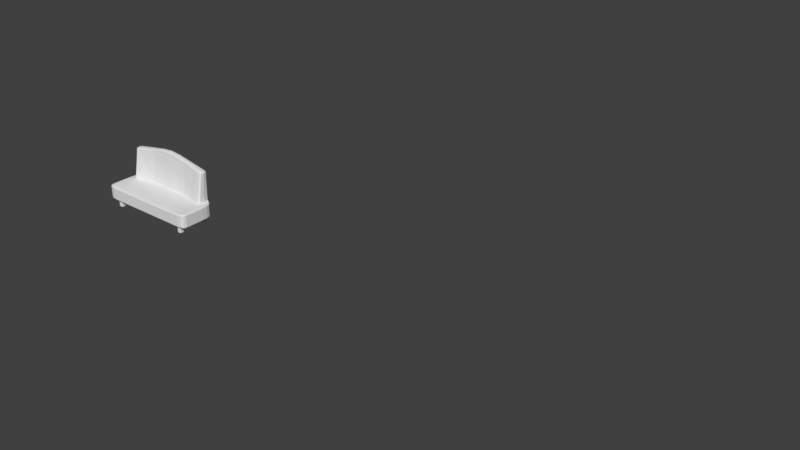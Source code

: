 # Source: Sofa.blend  (saved by Blender 2.79.0; exported with 4.5.12 LTS)
import bpy
from mathutils import Matrix  # noqa: F401  (used for matrix-valued properties, if any)

bpy.ops.wm.read_factory_settings(use_empty=True)
scene = bpy.context.scene
scene.name = 'Scene'

# ---- collections
col_collection_1 = bpy.data.collections.new('Collection 1'); scene.collection.children.link(col_collection_1)
col_collection_1.hide_render = True
col_collection_1.hide_viewport = True
col_collection_2 = bpy.data.collections.new('Collection 2'); scene.collection.children.link(col_collection_2)

# ---- materials (node trees are filled in below, after node groups)
mat_sofa_material = bpy.data.materials.new('Sofa_Material')
mat_sofa_material.alpha_threshold = 0.0
mat_sofa_material.roughness = 0.5

# ---- material node trees
mat_sofa_material.use_nodes = True; mat_sofa_material.node_tree.nodes.clear()
_N = mat_sofa_material.node_tree.nodes; _L = mat_sofa_material.node_tree.links
n0 = _N.new('ShaderNodeOutputMaterial'); n0.name = 'Material Output'; n0.location = (300, 300)
n1 = _N.new('ShaderNodeBsdfDiffuse'); n1.name = 'Diffuse BSDF'; n1.location = (10, 300)
_L.new(n1.outputs[0], n0.inputs[0])
n0.is_active_output = True

# ---- world
world_world = bpy.data.worlds.new('World'); scene.world = world_world
world_world.color = (0.05088, 0.05088, 0.05088)
world_world.use_sun_shadow = False
world_world.sun_shadow_jitter_overblur = 0.0
world_world.cycles.sampling_method = 'MANUAL'

# ---- meshes
me_cube_003 = bpy.data.meshes.new('Cube.003')
me_cube_003.from_pydata([(1.954, -0.7959, 0.2962), (1.954, 0.7959, -0.2962), (1.954, -0.7959, -0.2962), (1.954, 0.7959, 0.2962), (2.222, -0.7375, -0.2962), (2.222, -0.7375, 0.2962), (2.176, 0.6111, -0.2962), (2.176, 0.6111, 0.2962), (1.954, 0.2767, -0.2962), (2.223, 0.2767, -0.2962), (2.223, 0.2767, 0.2962), (1.954, 0.2767, 0.2962), (1.954, 0.7959, 1.567), (1.954, 0.4913, 1.567), (1.954, 0.7959, 0.3488), (1.954, 0.2767, 0.3488), (1.793, -0.7959, -0.2962), (1.793, 0.7959, -0.2962), (1.793, 0.7959, 0.2962), (1.793, -0.7959, 0.2526), (1.793, 0.2767, 0.2962), (1.793, 0.2767, -0.2962), (1.793, 0.7959, 1.596), (1.793, 0.4913, 1.596), (1.793, 0.2767, 0.35), (1.793, 0.7959, 0.35), (1.954, 0.7959, 1.445), (1.954, 0.4913, 1.445), (1.793, 0.4913, 1.472), (1.793, 0.7959, 1.472), (0.8966, 0.7959, -0.2962), (0.8966, -0.7959, 0.2526), (0.8966, 0.2767, -0.2962), (0.8966, 0.4973, 0.3568), (0.8966, -0.7959, -0.2962), (0.8966, 0.7959, 0.2962), (0.8966, 0.4973, 0.2962), (0.8966, 0.7959, 1.76), (0.8966, 0.592, 1.76), (0.8966, 0.7959, 0.3568), (0.8966, 0.592, 1.62), (0.8966, 0.7959, 1.62), (1.954, 0.7959, -0.1776), (1.954, -0.7959, -0.1776), (2.176, 0.6111, -0.1776), (2.222, -0.7375, -0.1776), (2.223, 0.2767, -0.1776), (1.793, -0.7959, -0.1776), (1.793, 0.7959, -0.1776), (0.8966, 0.7959, -0.1776), (0.8966, -0.7959, -0.1776), (1.954, 0.7959, 0.2046), (1.954, -0.7959, 0.2046), (2.176, 0.6111, 0.2046), (2.222, -0.7375, 0.2046), (2.223, 0.2767, 0.2046), (1.793, -0.7959, 0.2046), (1.793, 0.7959, 0.2046), (0.8966, 0.7959, 0.2046), (0.8966, -0.7959, 0.2046), (1.954, -0.5549, -0.2962), (2.222, -0.5097, 0.2962), (1.954, -0.5549, 0.2962), (2.222, -0.5097, -0.2962), (1.793, -0.5549, 0.2962), (1.793, -0.5549, -0.2962), (0.8966, -0.5549, -0.2962), (0.8966, -0.5053, 0.2962), (2.222, -0.5097, -0.1776), (2.222, -0.5097, 0.2046), (-1.954, -0.7959, 0.2962), (-1.954, 0.7959, -0.2962), (-1.954, -0.7959, -0.2962), (-1.954, 0.7959, 0.2962), (-2.222, -0.7375, -0.2962), (-2.222, -0.7375, 0.2962), (-2.176, 0.6111, -0.2962), (-2.176, 0.6111, 0.2962), (0.0, 0.7959, -0.2962), (0.0, 0.7959, 0.2962), (0.0, -0.7959, -0.2962), (0.0, -0.7959, 0.2526), (-1.954, 0.2767, -0.2962), (-2.223, 0.2767, -0.2962), (-2.223, 0.2767, 0.2962), (-1.954, 0.2767, 0.2962), (0.0, 0.4817, 0.2962), (0.0, 0.2767, -0.2962), (0.0, 0.7959, 1.923), (-1.954, 0.7959, 1.567), (-1.954, 0.4913, 1.567), (0.0, 0.5763, 1.923), (0.0, 0.7959, 0.3636), (-1.954, 0.7959, 0.3488), (0.0, 0.4817, 0.3636), (-1.954, 0.2767, 0.3488), (-1.793, -0.7959, -0.2962), (-1.793, 0.7959, -0.2962), (-1.793, 0.7959, 0.2962), (-1.793, -0.7959, 0.2526), (-1.793, 0.2767, 0.2962), (-1.793, 0.2767, -0.2962), (-1.793, 0.7959, 1.596), (-1.793, 0.4913, 1.596), (-1.793, 0.2767, 0.35), (-1.793, 0.7959, 0.35), (0.0, 0.7959, 1.768), (0.0, 0.5763, 1.768), (-1.954, 0.7959, 1.445), (-1.954, 0.4913, 1.445), (-1.793, 0.4913, 1.472), (-1.793, 0.7959, 1.472), (-0.8966, 0.7959, -0.2962), (-0.8966, -0.7959, 0.2526), (-0.8966, 0.2767, -0.2962), (-0.8966, 0.4973, 0.3568), (-0.8966, -0.7959, -0.2962), (-0.8966, 0.7959, 0.2962), (-0.8966, 0.4973, 0.2962), (-0.8966, 0.7959, 1.76), (-0.8966, 0.592, 1.76), (-0.8966, 0.7959, 0.3568), (-0.8966, 0.592, 1.62), (-0.8966, 0.7959, 1.62), (-1.954, 0.7959, -0.1776), (-1.954, -0.7959, -0.1776), (-2.176, 0.6111, -0.1776), (-2.222, -0.7375, -0.1776), (0.0, -0.7959, -0.1776), (0.0, 0.7959, -0.1776), (-2.223, 0.2767, -0.1776), (-1.793, -0.7959, -0.1776), (-1.793, 0.7959, -0.1776), (-0.8966, 0.7959, -0.1776), (-0.8966, -0.7959, -0.1776), (-1.954, 0.7959, 0.2046), (-1.954, -0.7959, 0.2046), (-2.176, 0.6111, 0.2046), (-2.222, -0.7375, 0.2046), (0.0, -0.7959, 0.2046), (0.0, 0.7959, 0.2046), (-2.223, 0.2767, 0.2046), (-1.793, -0.7959, 0.2046), (-1.793, 0.7959, 0.2046), (-0.8966, 0.7959, 0.2046), (-0.8966, -0.7959, 0.2046), (-1.954, -0.5549, -0.2962), (-2.222, -0.5097, 0.2962), (-1.954, -0.5549, 0.2962), (0.0, -0.5088, 0.2962), (0.0, -0.5549, -0.2962), (-2.222, -0.5097, -0.2962), (-1.793, -0.5549, 0.2962), (-1.793, -0.5549, -0.2962), (-0.8966, -0.5549, -0.2962), (-0.8966, -0.5053, 0.2962), (-2.222, -0.5097, -0.1776), (-2.222, -0.5097, 0.2046)], [], [(57, 18, 3, 51), (51, 3, 7, 53), (69, 61, 5, 54), (65, 60, 2, 16), (60, 63, 4, 2), (61, 62, 0, 5), (67, 149, 81, 31), (41, 106, 88, 37), (59, 31, 81, 139), (54, 5, 0, 52), (7, 3, 11, 10), (1, 6, 9, 8), (17, 1, 8, 21), (53, 7, 10, 55), (37, 88, 91, 38), (27, 26, 12, 13), (28, 27, 13, 23), (20, 11, 15, 24), (11, 3, 14, 15), (35, 79, 92, 39), (3, 18, 25, 14), (36, 20, 24, 33), (40, 28, 23, 38), (12, 22, 23, 13), (30, 17, 21, 32), (52, 0, 19, 56), (26, 29, 22, 12), (62, 64, 19, 0), (66, 65, 16, 34), (58, 35, 18, 57), (14, 25, 29, 26), (33, 24, 28, 40), (24, 15, 27, 28), (15, 14, 26, 27), (39, 92, 106, 41), (25, 39, 41, 29), (94, 33, 40, 107), (140, 79, 35, 58), (150, 66, 34, 80), (78, 30, 32, 87), (107, 40, 38, 91), (86, 36, 33, 94), (18, 35, 39, 25), (22, 37, 38, 23), (56, 19, 31, 59), (29, 41, 37, 22), (64, 67, 31, 19), (16, 47, 50, 34), (78, 129, 49, 30), (30, 49, 48, 17), (2, 43, 47, 16), (6, 44, 46, 9), (4, 45, 43, 2), (34, 50, 128, 80), (63, 68, 45, 4), (1, 42, 44, 6), (17, 48, 42, 1), (47, 56, 59, 50), (129, 140, 58, 49), (49, 58, 57, 48), (43, 52, 56, 47), (44, 53, 55, 46), (45, 54, 52, 43), (50, 59, 139, 128), (68, 69, 54, 45), (42, 51, 53, 44), (48, 57, 51, 42), (46, 55, 69, 68), (9, 46, 68, 63), (20, 36, 67, 64), (87, 32, 66, 150), (32, 21, 65, 66), (11, 20, 64, 62), (36, 86, 149, 67), (10, 11, 62, 61), (8, 9, 63, 60), (21, 8, 60, 65), (55, 10, 61, 69), (143, 135, 73, 98), (135, 137, 77, 73), (157, 138, 75, 147), (153, 96, 72, 146), (146, 72, 74, 151), (147, 75, 70, 148), (155, 113, 81, 149), (123, 119, 88, 106), (145, 139, 81, 113), (138, 136, 70, 75), (77, 84, 85, 73), (71, 82, 83, 76), (97, 101, 82, 71), (137, 141, 84, 77), (119, 120, 91, 88), (109, 90, 89, 108), (110, 103, 90, 109), (100, 104, 95, 85), (85, 95, 93, 73), (117, 121, 92, 79), (73, 93, 105, 98), (118, 115, 104, 100), (122, 120, 103, 110), (89, 90, 103, 102), (112, 114, 101, 97), (136, 142, 99, 70), (108, 89, 102, 111), (148, 70, 99, 152), (154, 116, 96, 153), (144, 143, 98, 117), (93, 108, 111, 105), (115, 122, 110, 104), (104, 110, 109, 95), (95, 109, 108, 93), (121, 123, 106, 92), (105, 111, 123, 121), (94, 107, 122, 115), (140, 144, 117, 79), (150, 80, 116, 154), (78, 87, 114, 112), (107, 91, 120, 122), (86, 94, 115, 118), (98, 105, 121, 117), (102, 103, 120, 119), (142, 145, 113, 99), (111, 102, 119, 123), (152, 99, 113, 155), (96, 116, 134, 131), (78, 112, 133, 129), (112, 97, 132, 133), (72, 96, 131, 125), (76, 83, 130, 126), (74, 72, 125, 127), (116, 80, 128, 134), (151, 74, 127, 156), (71, 76, 126, 124), (97, 71, 124, 132), (131, 134, 145, 142), (129, 133, 144, 140), (133, 132, 143, 144), (125, 131, 142, 136), (126, 130, 141, 137), (127, 125, 136, 138), (134, 128, 139, 145), (156, 127, 138, 157), (124, 126, 137, 135), (132, 124, 135, 143), (130, 156, 157, 141), (83, 151, 156, 130), (100, 152, 155, 118), (87, 150, 154, 114), (114, 154, 153, 101), (85, 148, 152, 100), (118, 155, 149, 86), (84, 147, 148, 85), (82, 146, 151, 83), (101, 153, 146, 82), (141, 157, 147, 84)])
me_cube_003.use_remesh_preserve_volume = False
me_cube_003.use_remesh_preserve_attributes = False
me_cube_003.use_mirror_vertex_groups = False
me_cube_003.update()
me_cube_002 = bpy.data.meshes.new('Cube.002')
me_cube_002.from_pydata([(19.48, 5.529, -0.5806), (19.12, 5.889, -0.5806), (19.3, 5.577, -0.5806), (19.17, 5.709, -0.5806), (19.12, 5.889, -0.2142), (19.48, 5.529, -0.2142), (19.17, 5.709, -0.2142), (19.3, 5.577, -0.2142), (19.12, 7.169, -0.5806), (19.48, 7.529, -0.5806), (19.17, 7.349, -0.5806), (19.3, 7.481, -0.5806), (19.48, 7.529, -0.2142), (19.12, 7.169, -0.2142), (19.3, 7.481, -0.2142), (19.17, 7.349, -0.2142), (21.12, 5.889, -0.5806), (20.76, 5.529, -0.5806), (21.08, 5.709, -0.5806), (20.94, 5.577, -0.5806), (20.76, 5.529, -0.2142), (21.12, 5.889, -0.2142), (20.94, 5.577, -0.2142), (21.08, 5.709, -0.2142), (20.76, 7.529, -0.5806), (21.12, 7.169, -0.5806), (20.94, 7.481, -0.5806), (21.08, 7.349, -0.5806), (21.12, 7.169, -0.2142), (20.76, 7.529, -0.2142), (21.08, 7.349, -0.2142), (20.94, 7.481, -0.2142)], [], [(17, 20, 5, 0), (25, 28, 21, 16), (28, 30, 31, 29, 12, 14, 15, 13, 4, 6, 7, 5, 20, 22, 23, 21), (1, 4, 13, 8), (9, 12, 29, 24), (0, 5, 7, 2), (2, 7, 6, 3), (3, 6, 4, 1), (12, 9, 11, 14), (14, 11, 10, 15), (15, 10, 8, 13), (28, 25, 27, 30), (30, 27, 26, 31), (31, 26, 24, 29), (20, 17, 19, 22), (22, 19, 18, 23), (23, 18, 16, 21), (8, 10, 11, 9, 24, 26, 27, 25, 16, 18, 19, 17, 0, 2, 3, 1)])
me_cube_002.use_remesh_preserve_volume = False
me_cube_002.use_remesh_preserve_attributes = False
me_cube_002.use_mirror_vertex_groups = False
me_cube_002.update()
me_cube = bpy.data.meshes.new('Cube')
me_cube.from_pydata([(1.874, 0.7959, 0.2504), (2.065, 0.7035, 0.2504), (2.222, -0.6236, 0.2504), (1.874, -0.6754, -0.2962), (2.088, -0.6495, -0.2962), (2.088, -0.6495, 0.2962), (0.4483, -0.6515, 0.2744), (0.4483, 0.7959, 1.767), (0.4483, -0.7959, 0.2286), (2.088, -0.7667, 0.2504), (2.077, 0.4901, 0.2962), (2.077, 0.4901, -0.2962), (1.874, 0.5363, -0.2962), (2.199, 0.4439, 0.2504), (0.4483, 0.69, 1.841), (1.954, 0.6436, 1.506), (1.874, 0.4913, 1.52), (1.874, 0.2767, 0.3228), (1.954, 0.5363, 0.3225), (0.4483, 0.7959, 0.3282), (1.874, 0.7959, 0.3228), (1.345, 0.387, 0.3248), (1.345, 0.5417, 1.612), (1.874, 0.6436, 1.582), (1.345, 0.5363, -0.2962), (1.874, -0.7959, 0.2395), (1.874, 0.7959, 1.52), (1.874, -0.6754, 0.2853), (1.345, -0.6754, -0.2962), (1.345, 0.7959, 0.2504), (1.874, 0.7959, 0.904), (1.345, 0.4643, 0.9496), (1.874, 0.384, 0.904), (1.954, 0.5899, 0.8971), (0.4483, 0.7959, 1.027), (1.345, 0.7959, 0.9496), (0.4483, 0.5368, 1.027), (0.4483, 0.7959, 0.2504), (0.4483, -0.6754, -0.2962), (0.4483, 0.5363, -0.2962), (0.4483, 0.5842, 1.767), (0.4483, 0.4895, 0.3282), (1.345, 0.7959, 0.3248), (1.345, 0.6688, 1.678), (1.345, -0.7959, 0.2286), (1.345, 0.7959, 1.612), (1.345, -0.663, 0.2744), (1.345, -0.7959, -0.2369), (0.4483, 0.7959, -0.2369), (1.345, 0.7959, -0.2369), (1.874, -0.7959, -0.2369), (2.199, 0.4439, -0.2369), (2.088, -0.7667, -0.2369), (0.4483, -0.7959, -0.2369), (2.222, -0.6236, -0.2369), (2.065, 0.7035, -0.2369), (1.874, 0.7959, -0.2369), (1.345, -0.7959, 0.01352), (0.4483, 0.7959, 0.01352), (1.345, 0.7959, 0.01352), (1.874, -0.7959, 0.01352), (2.199, 0.4439, 0.01352), (2.088, -0.7667, 0.01352), (0.4483, -0.7959, 0.01352), (2.222, -0.6236, 0.01352), (2.065, 0.7035, 0.01352), (1.874, 0.7959, 0.01352), (2.222, -0.1165, 0.01352), (2.222, -0.1165, -0.2369), (1.345, -0.07156, 0.2962), (0.4483, -0.1391, -0.2962), (1.345, -0.1391, -0.2962), (1.874, -0.1391, 0.2962), (0.4483, -0.008795, 0.2962), (2.088, -0.1278, 0.2962), (2.088, -0.1278, -0.2962), (1.874, -0.1391, -0.2962), (2.222, -0.1165, 0.2504), (-1.874, 0.7959, 0.2504), (-2.065, 0.7035, 0.2504), (-2.222, -0.6236, 0.2504), (-1.874, -0.6754, -0.2962), (-2.088, -0.6495, -0.2962), (-2.088, -0.6495, 0.2962), (-0.4483, -0.6515, 0.2744), (-0.4483, 0.7959, 1.767), (-0.4483, -0.7959, 0.2286), (-2.088, -0.7667, 0.2504), (-2.077, 0.4901, 0.2962), (-2.077, 0.4901, -0.2962), (-1.874, 0.5363, -0.2962), (-2.199, 0.4439, 0.2504), (-0.4483, 0.69, 1.841), (-1.954, 0.6436, 1.506), (-1.874, 0.4913, 1.52), (-1.874, 0.2767, 0.3228), (-1.954, 0.5363, 0.3225), (-0.4483, 0.7959, 0.3282), (-1.874, 0.7959, 0.3228), (-1.345, 0.387, 0.3248), (-1.345, 0.5417, 1.612), (-1.874, 0.6436, 1.582), (-1.345, 0.5363, -0.2962), (-1.874, -0.7959, 0.2395), (-1.874, 0.7959, 1.52), (-1.874, -0.6754, 0.2853), (-1.345, -0.6754, -0.2962), (-1.345, 0.7959, 0.2504), (-1.874, 0.7959, 0.904), (-1.345, 0.4643, 0.9496), (-1.874, 0.384, 0.904), (-1.954, 0.5899, 0.8971), (-0.4483, 0.7959, 1.027), (-1.345, 0.7959, 0.9496), (-0.4483, 0.5368, 1.027), (-0.4483, 0.7959, 0.2504), (-0.4483, -0.6754, -0.2962), (-0.4483, 0.5363, -0.2962), (-0.4483, 0.5842, 1.767), (-0.4483, 0.4895, 0.3282), (-1.345, 0.7959, 0.3248), (-1.345, 0.6688, 1.678), (-1.345, -0.7959, 0.2286), (-1.345, 0.7959, 1.612), (-1.345, -0.663, 0.2744), (-1.345, -0.7959, -0.2369), (-0.4483, 0.7959, -0.2369), (-1.345, 0.7959, -0.2369), (-1.874, -0.7959, -0.2369), (-2.199, 0.4439, -0.2369), (-2.088, -0.7667, -0.2369), (-0.4483, -0.7959, -0.2369), (-2.222, -0.6236, -0.2369), (-2.065, 0.7035, -0.2369), (-1.874, 0.7959, -0.2369), (-1.345, -0.7959, 0.01352), (-0.4483, 0.7959, 0.01352), (-1.345, 0.7959, 0.01352), (-1.874, -0.7959, 0.01352), (-2.199, 0.4439, 0.01352), (-2.088, -0.7667, 0.01352), (-0.4483, -0.7959, 0.01352), (-2.222, -0.6236, 0.01352), (-2.065, 0.7035, 0.01352), (-1.874, 0.7959, 0.01352), (-2.222, -0.1165, 0.01352), (-2.222, -0.1165, -0.2369), (-1.345, -0.07156, 0.2962), (-0.4483, -0.1391, -0.2962), (-1.345, -0.1391, -0.2962), (-1.874, -0.1391, 0.2962), (-0.4483, -0.008795, 0.2962), (-2.088, -0.1278, 0.2962), (-2.088, -0.1278, -0.2962), (-1.874, -0.1391, -0.2962), (-2.222, -0.1165, 0.2504), (1.962, 0.7728, -0.2369), (1.967, -0.6689, -0.2962), (1.967, -0.7886, -0.2369), (2.068, 0.6501, -0.2814), (1.874, -0.7657, -0.2814), (2.068, 0.6501, 0.2847), (2.154, 0.5924, -0.2369), (2.168, 0.4554, -0.2814), (2.188, -0.6301, 0.2847), (2.188, -0.7163, -0.2369), (2.088, -0.7374, -0.2814), (2.088, -0.7374, 0.2847), (0.4483, 0.731, -0.2814), (1.874, 0.7959, 0.2914), (1.967, -0.6689, 0.2935), (0.4483, -0.7598, 0.2521), (0.0, -0.6519, 0.2744), (0.0, -0.6754, -0.2962), (0.0, -0.7959, -0.2369), (0.0, 0.7959, -0.2369), (1.965, 0.5247, -0.2962), (2.189, -0.1193, -0.2814), (2.168, 0.4554, 0.2847), (1.985, 0.5247, 0.3028), (0.0, 0.5363, -0.2962), (1.874, 0.1727, 0.3029), (2.085, 0.2289, 0.2962), (2.085, 0.2289, -0.2962), (0.4483, 0.2376, -0.2962), (2.217, 0.2202, -0.2369), (1.874, 0.7578, 1.566), (1.934, 0.6436, 1.555), (0.0, 0.6881, 1.882), (1.874, 0.5294, 1.566), (0.0, 0.7959, 1.806), (1.934, 0.731, 0.3226), (0.0, 0.5803, 1.806), (1.934, 0.3416, 0.3226), (0.0, 0.7959, 0.329), (1.934, 0.7444, 0.8988), (0.0, 0.4856, 0.329), (1.934, 0.4355, 0.8988), (0.4483, 0.5013, 0.5189), (1.954, 0.5497, 0.4793), (1.874, 0.7959, 0.4814), (1.345, -0.7657, -0.2814), (1.874, 0.731, -0.2814), (1.345, 0.7959, 0.2919), (1.874, -0.7657, 0.2684), (1.345, 0.2724, 0.3034), (1.874, 0.2376, -0.2962), (1.345, 0.7641, 1.661), (1.345, 0.5734, 1.661), (1.874, 0.3035, 0.4814), (1.345, 0.7959, 0.4953), (1.701, 0.7959, 0.3235), (1.701, 0.3043, 0.3235), (1.701, 0.5039, 1.55), (1.701, 0.6499, 1.613), (1.701, 0.5363, -0.2962), (1.701, -0.7959, -0.2369), (1.701, 0.7959, 1.55), (1.701, -0.6723, 0.2771), (1.701, -0.6754, -0.2962), (1.701, 0.7959, -0.2369), (0.0, 0.7959, 1.046), (0.0, 0.5329, 1.046), (1.934, 0.7578, 1.51), (1.934, 0.5294, 1.51), (1.701, 0.4041, 0.9189), (1.701, 0.7959, 0.9189), (1.874, 0.7959, 1.335), (0.4483, 0.5723, 1.545), (1.874, 0.4645, 1.335), (1.954, 0.6302, 1.324), (1.345, 0.7959, 1.413), (1.345, 0.731, -0.2814), (1.345, -0.7626, 0.2521), (1.345, 0.2376, -0.2962), (1.345, 0.4063, 0.4953), (0.4483, -0.7657, -0.2814), (0.4483, 0.7959, 0.2927), (0.4483, 0.3649, 0.3042), (0.4483, 0.7694, 1.823), (0.4483, 0.6106, 1.823), (0.4483, 0.7959, 0.5189), (1.345, 0.5223, 1.413), (0.4483, 0.7959, 1.545), (0.8966, 0.7959, 0.9883), (0.8966, 0.5226, 0.9883), (0.8966, 0.7959, -0.2369), (0.8966, -0.6754, -0.2962), (0.8966, 0.5363, -0.2962), (0.8966, 0.5775, 1.69), (0.8966, 0.4678, 0.3265), (0.8966, 0.7959, 0.3265), (0.8966, 0.6867, 1.76), (0.8966, -0.7959, -0.2369), (0.8966, 0.7959, 1.69), (0.8966, -0.6539, 0.2744), (1.962, 0.7728, 0.01352), (1.967, -0.7886, 0.01352), (2.154, 0.5924, 0.01352), (2.188, -0.7163, 0.01352), (0.0, -0.7959, 0.01352), (0.0, 0.7959, 0.01352), (2.217, 0.2202, 0.01352), (1.701, -0.7959, 0.01352), (1.701, 0.7959, 0.01352), (0.8966, 0.7959, 0.01352), (0.8966, -0.7959, 0.01352), (1.345, -0.7959, -0.1446), (0.4483, 0.7959, -0.1446), (1.345, 0.7959, -0.1446), (1.874, -0.7959, -0.1446), (2.199, 0.4439, -0.1446), (2.088, -0.7667, -0.1446), (0.4483, -0.7959, -0.1446), (2.222, -0.6236, -0.1446), (2.065, 0.7035, -0.1446), (1.874, 0.7959, -0.1446), (1.962, 0.7728, 0.2504), (1.967, -0.7886, 0.2477), (2.154, 0.5924, 0.2504), (2.188, -0.7163, 0.2504), (0.0, -0.7959, 0.2286), (0.0, 0.7959, 0.2504), (2.217, 0.2202, 0.2504), (1.701, -0.7959, 0.2313), (1.701, 0.7959, 0.2504), (0.8966, 0.7959, 0.2504), (0.8966, -0.7959, 0.2286), (1.345, -0.7959, 0.1628), (0.4483, 0.7959, 0.1683), (1.345, 0.7959, 0.1683), (1.874, -0.7959, 0.1656), (2.199, 0.4439, 0.1683), (2.088, -0.7667, 0.1683), (0.4483, -0.7959, 0.1628), (2.222, -0.6236, 0.1683), (2.065, 0.7035, 0.1683), (1.874, 0.7959, 0.1683), (1.967, -0.1363, -0.2962), (2.189, -0.1193, 0.2847), (1.967, -0.1363, 0.2962), (0.0, -0.01119, 0.2962), (0.0, -0.1391, -0.2962), (2.188, -0.6301, -0.2814), (1.701, -0.1222, 0.2962), (1.701, -0.1391, -0.2962), (0.8966, -0.1391, -0.2962), (0.8966, -0.02209, 0.2962), (2.222, -0.1165, -0.1446), (2.222, -0.1165, 0.1683), (2.222, -0.4399, 0.01352), (2.222, -0.4399, -0.2369), (1.345, -0.4487, 0.2908), (0.4483, -0.4811, -0.2962), (1.345, -0.4811, -0.2962), (1.874, -0.4811, 0.2935), (0.4483, -0.4186, 0.2908), (2.088, -0.4605, 0.2962), (2.088, -0.4605, -0.2962), (1.874, -0.4811, -0.2962), (2.222, -0.4399, 0.2504), (-1.962, 0.7728, -0.2369), (-1.967, -0.6689, -0.2962), (-1.967, -0.7886, -0.2369), (-2.068, 0.6501, -0.2814), (-1.874, -0.7657, -0.2814), (-2.068, 0.6501, 0.2847), (-2.154, 0.5924, -0.2369), (-2.168, 0.4554, -0.2814), (-2.188, -0.6301, 0.2847), (-2.188, -0.7163, -0.2369), (-2.088, -0.7374, -0.2814), (-2.088, -0.7374, 0.2847), (-0.4483, 0.731, -0.2814), (-1.874, 0.7959, 0.2914), (-1.967, -0.6689, 0.2935), (-0.4483, -0.7598, 0.2521), (-1.965, 0.5247, -0.2962), (-2.189, -0.1193, -0.2814), (-2.168, 0.4554, 0.2847), (-1.985, 0.5247, 0.3028), (-1.874, 0.1727, 0.3029), (-2.085, 0.2289, 0.2962), (-2.085, 0.2289, -0.2962), (-0.4483, 0.2376, -0.2962), (-2.217, 0.2202, -0.2369), (-1.874, 0.7578, 1.566), (-1.934, 0.6436, 1.555), (-1.874, 0.5294, 1.566), (-1.934, 0.731, 0.3226), (-1.934, 0.3416, 0.3226), (-1.934, 0.7444, 0.8988), (-1.934, 0.4355, 0.8988), (-0.4483, 0.5013, 0.5189), (-1.954, 0.5497, 0.4793), (-1.874, 0.7959, 0.4814), (-1.345, -0.7657, -0.2814), (-1.874, 0.731, -0.2814), (-1.345, 0.7959, 0.2919), (-1.874, -0.7657, 0.2684), (-1.345, 0.2724, 0.3034), (-1.874, 0.2376, -0.2962), (-1.345, 0.7641, 1.661), (-1.345, 0.5734, 1.661), (-1.874, 0.3035, 0.4814), (-1.345, 0.7959, 0.4953), (-1.701, 0.7959, 0.3235), (-1.701, 0.3043, 0.3235), (-1.701, 0.5039, 1.55), (-1.701, 0.6499, 1.613), (-1.701, 0.5363, -0.2962), (-1.701, -0.7959, -0.2369), (-1.701, 0.7959, 1.55), (-1.701, -0.6723, 0.2771), (-1.701, -0.6754, -0.2962), (-1.701, 0.7959, -0.2369), (-1.934, 0.7578, 1.51), (-1.934, 0.5294, 1.51), (-1.701, 0.4041, 0.9189), (-1.701, 0.7959, 0.9189), (-1.874, 0.7959, 1.335), (-0.4483, 0.5723, 1.545), (-1.874, 0.4645, 1.335), (-1.954, 0.6302, 1.324), (-1.345, 0.7959, 1.413), (-1.345, 0.731, -0.2814), (-1.345, -0.7626, 0.2521), (-1.345, 0.2376, -0.2962), (-1.345, 0.4063, 0.4953), (-0.4483, -0.7657, -0.2814), (-0.4483, 0.7959, 0.2927), (-0.4483, 0.3649, 0.3042), (-0.4483, 0.7694, 1.823), (-0.4483, 0.6106, 1.823), (-0.4483, 0.7959, 0.5189), (-1.345, 0.5223, 1.413), (-0.4483, 0.7959, 1.545), (-0.8966, 0.7959, 0.9883), (-0.8966, 0.5226, 0.9883), (-0.8966, 0.7959, -0.2369), (-0.8966, -0.6754, -0.2962), (-0.8966, 0.5363, -0.2962), (-0.8966, 0.5775, 1.69), (-0.8966, 0.4678, 0.3265), (-0.8966, 0.7959, 0.3265), (-0.8966, 0.6867, 1.76), (-0.8966, -0.7959, -0.2369), (-0.8966, 0.7959, 1.69), (-0.8966, -0.6539, 0.2744), (-1.962, 0.7728, 0.01352), (-1.967, -0.7886, 0.01352), (-2.154, 0.5924, 0.01352), (-2.188, -0.7163, 0.01352), (-2.217, 0.2202, 0.01352), (-1.701, -0.7959, 0.01352), (-1.701, 0.7959, 0.01352), (-0.8966, 0.7959, 0.01352), (-0.8966, -0.7959, 0.01352), (-1.345, -0.7959, -0.1446), (-0.4483, 0.7959, -0.1446), (-1.345, 0.7959, -0.1446), (-1.874, -0.7959, -0.1446), (-2.199, 0.4439, -0.1446), (-2.088, -0.7667, -0.1446), (-0.4483, -0.7959, -0.1446), (-2.222, -0.6236, -0.1446), (-2.065, 0.7035, -0.1446), (-1.874, 0.7959, -0.1446), (-1.962, 0.7728, 0.2504), (-1.967, -0.7886, 0.2477), (-2.154, 0.5924, 0.2504), (-2.188, -0.7163, 0.2504), (-2.217, 0.2202, 0.2504), (-1.701, -0.7959, 0.2313), (-1.701, 0.7959, 0.2504), (-0.8966, 0.7959, 0.2504), (-0.8966, -0.7959, 0.2286), (-1.345, -0.7959, 0.1628), (-0.4483, 0.7959, 0.1683), (-1.345, 0.7959, 0.1683), (-1.874, -0.7959, 0.1656), (-2.199, 0.4439, 0.1683), (-2.088, -0.7667, 0.1683), (-0.4483, -0.7959, 0.1628), (-2.222, -0.6236, 0.1683), (-2.065, 0.7035, 0.1683), (-1.874, 0.7959, 0.1683), (-1.967, -0.1363, -0.2962), (-2.189, -0.1193, 0.2847), (-1.967, -0.1363, 0.2962), (-2.188, -0.6301, -0.2814), (-1.701, -0.1222, 0.2962), (-1.701, -0.1391, -0.2962), (-0.8966, -0.1391, -0.2962), (-0.8966, -0.02209, 0.2962), (-2.222, -0.1165, -0.1446), (-2.222, -0.1165, 0.1683), (-2.222, -0.4399, 0.01352), (-2.222, -0.4399, -0.2369), (-1.345, -0.4487, 0.2908), (-0.4483, -0.4811, -0.2962), (-1.345, -0.4811, -0.2962), (-1.874, -0.4811, 0.2935), (-0.4483, -0.4186, 0.2908), (-2.088, -0.4605, 0.2962), (-2.088, -0.4605, -0.2962), (-1.874, -0.4811, -0.2962), (-2.222, -0.4399, 0.2504), (1.967, -0.7586, 0.2807), (1.962, 0.7108, -0.2814), (1.967, -0.7586, -0.2814), (1.959, 0.7414, 0.2931), (2.162, -0.6995, -0.2698), (2.162, -0.6995, 0.2758), (2.135, 0.5727, -0.2698), (2.135, 0.5727, 0.2758), (1.967, 0.2354, -0.2962), (2.184, 0.2224, -0.2814), (2.184, 0.2224, 0.2847), (1.962, 0.2503, 0.3004), (1.918, 0.7282, 1.546), (1.918, 0.559, 1.546), (1.934, 0.7343, 0.4799), (1.934, 0.365, 0.4799), (1.701, -0.7657, -0.2814), (1.701, 0.731, -0.2814), (1.701, 0.7959, 0.2916), (1.701, -0.765, 0.2562), (1.701, 0.1976, 0.303), (1.701, 0.2376, -0.2962), (1.701, 0.7594, 1.597), (1.701, 0.5404, 1.597), (1.701, 0.3292, 0.486), (1.701, 0.7959, 0.486), (1.934, 0.7544, 1.326), (1.934, 0.5059, 1.326), (1.701, 0.4789, 1.361), (1.701, 0.7959, 1.361), (0.8966, 0.731, -0.2814), (0.8966, -0.7604, 0.2521), (0.8966, 0.2376, -0.2962), (0.8966, 0.4815, 0.5071), (0.8966, -0.7657, -0.2814), (0.8966, 0.7959, 0.2923), (0.8966, 0.3453, 0.3038), (0.8966, 0.7686, 1.742), (0.8966, 0.6048, 1.742), (0.8966, 0.7959, 0.5071), (0.8966, 0.5638, 1.479), (0.8966, 0.7959, 1.479), (1.962, 0.7728, -0.1446), (1.967, -0.7886, -0.1446), (2.154, 0.5924, -0.1446), (2.188, -0.7163, -0.1446), (2.217, 0.2202, -0.1446), (1.701, -0.7959, -0.1446), (1.701, 0.7959, -0.1446), (0.8966, 0.7959, -0.1446), (0.8966, -0.7959, -0.1446), (1.962, 0.7728, 0.1683), (1.967, -0.7886, 0.1676), (2.154, 0.5924, 0.1683), (2.188, -0.7163, 0.1683), (2.217, 0.2202, 0.1683), (1.701, -0.7959, 0.1635), (1.701, 0.7959, 0.1683), (0.8966, 0.7959, 0.1683), (0.8966, -0.7959, 0.1628), (1.967, -0.4759, -0.2962), (2.189, -0.445, 0.2847), (1.967, -0.4759, 0.2955), (2.189, -0.445, -0.2814), (1.701, -0.473, 0.2914), (1.701, -0.4811, -0.2962), (0.8966, -0.4811, -0.2962), (0.8966, -0.425, 0.2908), (2.222, -0.4399, -0.1446), (2.222, -0.4399, 0.1683), (-1.967, -0.7586, 0.2807), (-1.962, 0.7108, -0.2814), (-1.967, -0.7586, -0.2814), (-1.959, 0.7414, 0.2931), (-2.162, -0.6995, -0.2698), (-2.162, -0.6995, 0.2758), (-2.135, 0.5727, -0.2698), (-2.135, 0.5727, 0.2758), (0.0, 0.731, -0.2814), (0.0, 0.7959, 0.293), (0.0, -0.7657, -0.2814), (0.0, -0.7599, 0.2521), (-1.967, 0.2354, -0.2962), (-2.184, 0.2224, -0.2814), (-2.184, 0.2224, 0.2847), (-1.962, 0.2503, 0.3004), (0.0, 0.3614, 0.3044), (0.0, 0.2376, -0.2962), (0.0, 0.7689, 1.863), (-1.918, 0.7282, 1.546), (-1.918, 0.559, 1.546), (0.0, 0.6072, 1.863), (0.0, 0.7959, 0.5248), (-1.934, 0.7343, 0.4799), (0.0, 0.4974, 0.5248), (-1.934, 0.365, 0.4799), (-1.701, -0.7657, -0.2814), (-1.701, 0.731, -0.2814), (-1.701, 0.7959, 0.2916), (-1.701, -0.765, 0.2562), (-1.701, 0.1976, 0.303), (-1.701, 0.2376, -0.2962), (-1.701, 0.7594, 1.597), (-1.701, 0.5404, 1.597), (-1.701, 0.3292, 0.486), (-1.701, 0.7959, 0.486), (0.0, 0.7959, 1.578), (0.0, 0.5684, 1.578), (-1.934, 0.7544, 1.326), (-1.934, 0.5059, 1.326), (-1.701, 0.4789, 1.361), (-1.701, 0.7959, 1.361), (-0.8966, 0.731, -0.2814), (-0.8966, -0.7604, 0.2521), (-0.8966, 0.2376, -0.2962), (-0.8966, 0.4815, 0.5071), (-0.8966, -0.7657, -0.2814), (-0.8966, 0.7959, 0.2923), (-0.8966, 0.3453, 0.3038), (-0.8966, 0.7686, 1.742), (-0.8966, 0.6048, 1.742), (-0.8966, 0.7959, 0.5071), (-0.8966, 0.5638, 1.479), (-0.8966, 0.7959, 1.479), (-1.962, 0.7728, -0.1446), (-1.967, -0.7886, -0.1446), (-2.154, 0.5924, -0.1446), (-2.188, -0.7163, -0.1446), (0.0, -0.7959, -0.1446), (0.0, 0.7959, -0.1446), (-2.217, 0.2202, -0.1446), (-1.701, -0.7959, -0.1446), (-1.701, 0.7959, -0.1446), (-0.8966, 0.7959, -0.1446), (-0.8966, -0.7959, -0.1446), (-1.962, 0.7728, 0.1683), (-1.967, -0.7886, 0.1676), (-2.154, 0.5924, 0.1683), (-2.188, -0.7163, 0.1683), (0.0, -0.7959, 0.1628), (0.0, 0.7959, 0.1683), (-2.217, 0.2202, 0.1683), (-1.701, -0.7959, 0.1635), (-1.701, 0.7959, 0.1683), (-0.8966, 0.7959, 0.1683), (-0.8966, -0.7959, 0.1628), (-1.967, -0.4759, -0.2962), (-2.189, -0.445, 0.2847), (-1.967, -0.4759, 0.2955), (0.0, -0.4198, 0.2908), (0.0, -0.4811, -0.2962), (-2.189, -0.445, -0.2814), (-1.701, -0.473, 0.2914), (-1.701, -0.4811, -0.2962), (-0.8966, -0.4811, -0.2962), (-0.8966, -0.425, 0.2908), (-2.222, -0.4399, -0.1446), (-2.222, -0.4399, 0.1683), (1.725, 0.4894, -0.5806), (1.693, 0.5213, -0.5806), (1.709, 0.4936, -0.5806), (1.697, 0.5053, -0.5806), (1.693, 0.5213, -0.2142), (1.725, 0.4894, -0.2142), (1.697, 0.5053, -0.2142), (1.709, 0.4936, -0.2142), (1.693, 0.6345, -0.5806), (1.725, 0.6664, -0.5806), (1.697, 0.6505, -0.5806), (1.709, 0.6621, -0.5806), (1.725, 0.6664, -0.2142), (1.693, 0.6345, -0.2142), (1.709, 0.6621, -0.2142), (1.697, 0.6505, -0.2142), (1.87, 0.5213, -0.5806), (1.838, 0.4894, -0.5806), (1.866, 0.5053, -0.5806), (1.854, 0.4936, -0.5806), (1.838, 0.4894, -0.2142), (1.87, 0.5213, -0.2142), (1.854, 0.4936, -0.2142), (1.866, 0.5053, -0.2142), (1.838, 0.6664, -0.5806), (1.87, 0.6345, -0.5806), (1.854, 0.6621, -0.5806), (1.866, 0.6505, -0.5806), (1.87, 0.6345, -0.2142), (1.838, 0.6664, -0.2142), (1.866, 0.6505, -0.2142), (1.854, 0.6621, -0.2142), (-1.725, 0.4894, -0.5806), (-1.693, 0.5213, -0.5806), (-1.709, 0.4936, -0.5806), (-1.697, 0.5053, -0.5806), (-1.693, 0.5213, -0.2142), (-1.725, 0.4894, -0.2142), (-1.697, 0.5053, -0.2142), (-1.709, 0.4936, -0.2142), (-1.693, 0.6345, -0.5806), (-1.725, 0.6664, -0.5806), (-1.697, 0.6505, -0.5806), (-1.709, 0.6621, -0.5806), (-1.725, 0.6664, -0.2142), (-1.693, 0.6345, -0.2142), (-1.709, 0.6621, -0.2142), (-1.697, 0.6505, -0.2142), (-1.87, 0.5213, -0.5806), (-1.838, 0.4894, -0.5806), (-1.866, 0.5053, -0.5806), (-1.854, 0.4936, -0.5806), (-1.838, 0.4894, -0.2142), (-1.87, 0.5213, -0.2142), (-1.854, 0.4936, -0.2142), (-1.866, 0.5053, -0.2142), (-1.838, 0.6664, -0.5806), (-1.87, 0.6345, -0.5806), (-1.854, 0.6621, -0.5806), (-1.866, 0.6505, -0.5806), (-1.87, 0.6345, -0.2142), (-1.838, 0.6664, -0.2142), (-1.866, 0.6505, -0.2142), (-1.854, 0.6621, -0.2142), (1.725, -0.4894, -0.5806), (1.693, -0.5213, -0.5806), (1.709, -0.4936, -0.5806), (1.697, -0.5053, -0.5806), (1.693, -0.5213, -0.2142), (1.725, -0.4894, -0.2142), (1.697, -0.5053, -0.2142), (1.709, -0.4936, -0.2142), (1.693, -0.6345, -0.5806), (1.725, -0.6664, -0.5806), (1.697, -0.6505, -0.5806), (1.709, -0.6621, -0.5806), (1.725, -0.6664, -0.2142), (1.693, -0.6345, -0.2142), (1.709, -0.6621, -0.2142), (1.697, -0.6505, -0.2142), (1.87, -0.5213, -0.5806), (1.838, -0.4894, -0.5806), (1.866, -0.5053, -0.5806), (1.854, -0.4936, -0.5806), (1.838, -0.4894, -0.2142), (1.87, -0.5213, -0.2142), (1.854, -0.4936, -0.2142), (1.866, -0.5053, -0.2142), (1.838, -0.6664, -0.5806), (1.87, -0.6345, -0.5806), (1.854, -0.6621, -0.5806), (1.866, -0.6505, -0.5806), (1.87, -0.6345, -0.2142), (1.838, -0.6664, -0.2142), (1.866, -0.6505, -0.2142), (1.854, -0.6621, -0.2142), (-1.725, -0.4894, -0.5806), (-1.693, -0.5213, -0.5806), (-1.709, -0.4936, -0.5806), (-1.697, -0.5053, -0.5806), (-1.693, -0.5213, -0.2142), (-1.725, -0.4894, -0.2142), (-1.697, -0.5053, -0.2142), (-1.709, -0.4936, -0.2142), (-1.693, -0.6345, -0.5806), (-1.725, -0.6664, -0.5806), (-1.697, -0.6505, -0.5806), (-1.709, -0.6621, -0.5806), (-1.725, -0.6664, -0.2142), (-1.693, -0.6345, -0.2142), (-1.709, -0.6621, -0.2142), (-1.697, -0.6505, -0.2142), (-1.87, -0.5213, -0.5806), (-1.838, -0.4894, -0.5806), (-1.866, -0.5053, -0.5806), (-1.854, -0.4936, -0.5806), (-1.838, -0.4894, -0.2142), (-1.87, -0.5213, -0.2142), (-1.854, -0.4936, -0.2142), (-1.866, -0.5053, -0.2142), (-1.838, -0.6664, -0.5806), (-1.87, -0.6345, -0.5806), (-1.854, -0.6621, -0.5806), (-1.866, -0.6505, -0.5806), (-1.87, -0.6345, -0.2142), (-1.838, -0.6664, -0.2142), (-1.866, -0.6505, -0.2142), (-1.854, -0.6621, -0.2142)], [], [(0, 297, 525, 285), (0, 285, 486, 169), (0, 169, 471, 277), (0, 277, 519, 297), (1, 296, 519, 277), (1, 277, 471, 161), (1, 161, 475, 279), (1, 279, 521, 296), (2, 295, 537, 320), (2, 320, 529, 164), (2, 164, 473, 280), (2, 280, 522, 295), (3, 219, 533, 319), (3, 319, 528, 157), (3, 157, 470, 160), (3, 160, 484, 219), (4, 157, 528, 318), (4, 318, 531, 303), (4, 303, 472, 166), (4, 166, 470, 157), (5, 164, 529, 317), (5, 317, 530, 170), (5, 170, 468, 167), (5, 167, 473, 164), (6, 255, 535, 316), (6, 316, 617, 172), (6, 172, 549, 171), (6, 171, 499, 255), (7, 254, 509, 243), (7, 243, 574, 190), (7, 190, 556, 239), (7, 239, 505, 254), (8, 294, 527, 287), (8, 287, 499, 171), (8, 171, 549, 281), (8, 281, 607, 294), (9, 293, 522, 280), (9, 280, 473, 167), (9, 167, 468, 278), (9, 278, 520, 293), (10, 178, 475, 161), (10, 161, 471, 179), (10, 179, 479, 182), (10, 182, 478, 178), (11, 176, 469, 159), (11, 159, 474, 163), (11, 163, 477, 183), (11, 183, 476, 176), (12, 215, 485, 202), (12, 202, 469, 176), (12, 176, 476, 206), (12, 206, 489, 215), (13, 292, 521, 279), (13, 279, 475, 178), (13, 178, 478, 283), (13, 283, 523, 292), (14, 252, 505, 239), (14, 239, 556, 188), (14, 188, 559, 240), (14, 240, 506, 252), (15, 224, 495, 230), (15, 230, 494, 223), (15, 223, 480, 187), (15, 187, 481, 224), (16, 213, 496, 229), (16, 229, 495, 224), (16, 224, 481, 189), (16, 189, 491, 213), (17, 212, 488, 181), (17, 181, 479, 193), (17, 193, 483, 209), (17, 209, 492, 212), (18, 193, 479, 179), (18, 179, 471, 191), (18, 191, 482, 199), (18, 199, 483, 193), (19, 251, 503, 237), (19, 237, 547, 194), (19, 194, 560, 241), (19, 241, 507, 251), (20, 191, 471, 169), (20, 169, 486, 211), (20, 211, 493, 200), (20, 200, 482, 191), (21, 250, 504, 205), (21, 205, 488, 212), (21, 212, 492, 235), (21, 235, 501, 250), (22, 249, 508, 242), (22, 242, 496, 213), (22, 213, 491, 208), (22, 208, 506, 249), (23, 187, 480, 186), (23, 186, 490, 214), (23, 214, 491, 189), (23, 189, 481, 187), (24, 248, 498, 232), (24, 232, 485, 215), (24, 215, 489, 234), (24, 234, 500, 248), (25, 291, 520, 278), (25, 278, 468, 204), (25, 204, 487, 284), (25, 284, 524, 291), (26, 223, 494, 227), (26, 227, 497, 217), (26, 217, 490, 186), (26, 186, 480, 223), (27, 170, 530, 315), (27, 315, 532, 218), (27, 218, 487, 204), (27, 204, 468, 170), (28, 247, 534, 314), (28, 314, 533, 219), (28, 219, 484, 201), (28, 201, 502, 247), (29, 290, 526, 286), (29, 286, 503, 203), (29, 203, 486, 285), (29, 285, 525, 290), (30, 195, 482, 200), (30, 200, 493, 226), (30, 226, 497, 227), (30, 227, 494, 195), (31, 245, 501, 235), (31, 235, 492, 225), (31, 225, 496, 242), (31, 242, 508, 245), (32, 225, 492, 209), (32, 209, 483, 197), (32, 197, 495, 229), (32, 229, 496, 225), (33, 197, 483, 199), (33, 199, 482, 195), (33, 195, 494, 230), (33, 230, 495, 197), (34, 244, 507, 241), (34, 241, 560, 221), (34, 221, 574, 243), (34, 243, 509, 244), (35, 226, 493, 210), (35, 210, 507, 244), (35, 244, 509, 231), (35, 231, 497, 226), (36, 222, 562, 198), (36, 198, 501, 245), (36, 245, 508, 228), (36, 228, 575, 222), (37, 289, 608, 282), (37, 282, 547, 237), (37, 237, 503, 286), (37, 286, 526, 289), (38, 173, 618, 313), (38, 313, 534, 247), (38, 247, 502, 236), (38, 236, 548, 173), (39, 180, 546, 168), (39, 168, 498, 248), (39, 248, 500, 184), (39, 184, 555, 180), (40, 192, 575, 228), (40, 228, 508, 249), (40, 249, 506, 240), (40, 240, 559, 192), (41, 196, 554, 238), (41, 238, 504, 250), (41, 250, 501, 198), (41, 198, 562, 196), (42, 211, 486, 203), (42, 203, 503, 251), (42, 251, 507, 210), (42, 210, 493, 211), (43, 214, 490, 207), (43, 207, 505, 252), (43, 252, 506, 208), (43, 208, 491, 214), (44, 288, 524, 284), (44, 284, 487, 233), (44, 233, 499, 287), (44, 287, 527, 288), (45, 217, 497, 231), (45, 231, 509, 254), (45, 254, 505, 207), (45, 207, 490, 217), (46, 218, 532, 312), (46, 312, 535, 255), (46, 255, 499, 233), (46, 233, 487, 218), (47, 201, 484, 216), (47, 216, 515, 267), (47, 267, 518, 253), (47, 253, 502, 201), (48, 168, 546, 175), (48, 175, 597, 268), (48, 268, 517, 246), (48, 246, 498, 168), (49, 232, 498, 246), (49, 246, 517, 269), (49, 269, 516, 220), (49, 220, 485, 232), (50, 160, 470, 158), (50, 158, 511, 270), (50, 270, 515, 216), (50, 216, 484, 160), (51, 163, 474, 162), (51, 162, 512, 271), (51, 271, 514, 185), (51, 185, 477, 163), (52, 166, 472, 165), (52, 165, 513, 272), (52, 272, 511, 158), (52, 158, 470, 166), (53, 236, 502, 253), (53, 253, 518, 273), (53, 273, 596, 174), (53, 174, 548, 236), (54, 303, 531, 311), (54, 311, 536, 274), (54, 274, 513, 165), (54, 165, 472, 303), (55, 159, 469, 156), (55, 156, 510, 275), (55, 275, 512, 162), (55, 162, 474, 159), (56, 202, 485, 220), (56, 220, 516, 276), (56, 276, 510, 156), (56, 156, 469, 202), (57, 267, 515, 263), (57, 263, 524, 288), (57, 288, 527, 266), (57, 266, 518, 267), (58, 268, 597, 261), (58, 261, 608, 289), (58, 289, 526, 265), (58, 265, 517, 268), (59, 269, 517, 265), (59, 265, 526, 290), (59, 290, 525, 264), (59, 264, 516, 269), (60, 270, 511, 257), (60, 257, 520, 291), (60, 291, 524, 263), (60, 263, 515, 270), (61, 271, 512, 258), (61, 258, 521, 292), (61, 292, 523, 262), (61, 262, 514, 271), (62, 272, 513, 259), (62, 259, 522, 293), (62, 293, 520, 257), (62, 257, 511, 272), (63, 273, 518, 266), (63, 266, 527, 294), (63, 294, 607, 260), (63, 260, 596, 273), (64, 274, 536, 310), (64, 310, 537, 295), (64, 295, 522, 259), (64, 259, 513, 274), (65, 275, 510, 256), (65, 256, 519, 296), (65, 296, 521, 258), (65, 258, 512, 275), (66, 276, 516, 264), (66, 264, 525, 297), (66, 297, 519, 256), (66, 256, 510, 276), (67, 308, 514, 262), (67, 262, 523, 309), (67, 309, 537, 310), (67, 310, 536, 308), (68, 177, 477, 185), (68, 185, 514, 308), (68, 308, 536, 311), (68, 311, 531, 177), (69, 304, 488, 205), (69, 205, 504, 307), (69, 307, 535, 312), (69, 312, 532, 304), (70, 302, 555, 184), (70, 184, 500, 306), (70, 306, 534, 313), (70, 313, 618, 302), (71, 306, 500, 234), (71, 234, 489, 305), (71, 305, 533, 314), (71, 314, 534, 306), (72, 300, 479, 181), (72, 181, 488, 304), (72, 304, 532, 315), (72, 315, 530, 300), (73, 307, 504, 238), (73, 238, 554, 301), (73, 301, 617, 316), (73, 316, 535, 307), (74, 299, 478, 182), (74, 182, 479, 300), (74, 300, 530, 317), (74, 317, 529, 299), (75, 298, 476, 183), (75, 183, 477, 177), (75, 177, 531, 318), (75, 318, 528, 298), (76, 305, 489, 206), (76, 206, 476, 298), (76, 298, 528, 319), (76, 319, 533, 305), (77, 309, 523, 283), (77, 283, 478, 299), (77, 299, 529, 320), (77, 320, 537, 309), (78, 434, 611, 446), (78, 446, 603, 428), (78, 428, 541, 334), (78, 334, 566, 434), (79, 428, 603, 445), (79, 445, 605, 430), (79, 430, 545, 326), (79, 326, 541, 428), (80, 467, 625, 444), (80, 444, 606, 431), (80, 431, 543, 329), (80, 329, 615, 467), (81, 466, 621, 374), (81, 374, 564, 325), (81, 325, 540, 322), (81, 322, 614, 466), (82, 465, 614, 322), (82, 322, 540, 331), (82, 331, 542, 450), (82, 450, 619, 465), (83, 464, 615, 329), (83, 329, 543, 332), (83, 332, 538, 335), (83, 335, 616, 464), (84, 463, 623, 408), (84, 408, 581, 336), (84, 336, 549, 172), (84, 172, 617, 463), (85, 396, 591, 407), (85, 407, 587, 392), (85, 392, 556, 190), (85, 190, 574, 396), (86, 436, 613, 443), (86, 443, 607, 281), (86, 281, 549, 336), (86, 336, 581, 436), (87, 431, 606, 442), (87, 442, 604, 429), (87, 429, 538, 332), (87, 332, 543, 431), (88, 326, 545, 339), (88, 339, 552, 342), (88, 342, 553, 340), (88, 340, 541, 326), (89, 324, 539, 337), (89, 337, 550, 343), (89, 343, 551, 328), (89, 328, 544, 324), (90, 357, 565, 370), (90, 370, 569, 361), (90, 361, 550, 337), (90, 337, 539, 357), (91, 430, 605, 441), (91, 441, 609, 432), (91, 432, 552, 339), (91, 339, 545, 430), (92, 392, 587, 405), (92, 405, 588, 393), (92, 393, 559, 188), (92, 188, 556, 392), (93, 383, 577, 377), (93, 377, 558, 347), (93, 347, 557, 376), (93, 376, 576, 383), (94, 382, 578, 368), (94, 368, 571, 348), (94, 348, 558, 377), (94, 377, 577, 382), (95, 341, 568, 367), (95, 367, 572, 364), (95, 364, 563, 350), (95, 350, 553, 341), (96, 340, 553, 350), (96, 350, 563, 354), (96, 354, 561, 349), (96, 349, 541, 340), (97, 390, 585, 404), (97, 404, 589, 394), (97, 394, 560, 194), (97, 194, 547, 390), (98, 334, 541, 349), (98, 349, 561, 355), (98, 355, 573, 366), (98, 366, 566, 334), (99, 360, 586, 403), (99, 403, 583, 388), (99, 388, 572, 367), (99, 367, 568, 360), (100, 395, 590, 402), (100, 402, 588, 363), (100, 363, 571, 368), (100, 368, 578, 395), (101, 346, 557, 347), (101, 347, 558, 348), (101, 348, 571, 369), (101, 369, 570, 346), (102, 385, 580, 401), (102, 401, 582, 387), (102, 387, 569, 370), (102, 370, 565, 385), (103, 429, 604, 440), (103, 440, 610, 433), (103, 433, 567, 359), (103, 359, 538, 429), (104, 380, 576, 376), (104, 376, 557, 346), (104, 346, 570, 372), (104, 372, 579, 380), (105, 462, 616, 335), (105, 335, 538, 359), (105, 359, 567, 373), (105, 373, 620, 462), (106, 461, 622, 400), (106, 400, 584, 356), (106, 356, 564, 374), (106, 374, 621, 461), (107, 435, 612, 439), (107, 439, 611, 434), (107, 434, 566, 358), (107, 358, 585, 435), (108, 355, 561, 351), (108, 351, 576, 380), (108, 380, 579, 379), (108, 379, 573, 355), (109, 388, 583, 398), (109, 398, 590, 395), (109, 395, 578, 378), (109, 378, 572, 388), (110, 364, 572, 378), (110, 378, 578, 382), (110, 382, 577, 352), (110, 352, 563, 364), (111, 354, 563, 352), (111, 352, 577, 383), (111, 383, 576, 351), (111, 351, 561, 354), (112, 394, 589, 397), (112, 397, 591, 396), (112, 396, 574, 221), (112, 221, 560, 394), (113, 365, 573, 379), (113, 379, 579, 384), (113, 384, 591, 397), (113, 397, 589, 365), (114, 353, 562, 222), (114, 222, 575, 381), (114, 381, 590, 398), (114, 398, 583, 353), (115, 282, 608, 438), (115, 438, 612, 435), (115, 435, 585, 390), (115, 390, 547, 282), (116, 460, 618, 173), (116, 173, 548, 389), (116, 389, 584, 400), (116, 400, 622, 460), (117, 333, 546, 180), (117, 180, 555, 344), (117, 344, 582, 401), (117, 401, 580, 333), (118, 381, 575, 192), (118, 192, 559, 393), (118, 393, 588, 402), (118, 402, 590, 381), (119, 391, 554, 196), (119, 196, 562, 353), (119, 353, 583, 403), (119, 403, 586, 391), (120, 358, 566, 366), (120, 366, 573, 365), (120, 365, 589, 404), (120, 404, 585, 358), (121, 362, 570, 369), (121, 369, 571, 363), (121, 363, 588, 405), (121, 405, 587, 362), (122, 433, 610, 437), (122, 437, 613, 436), (122, 436, 581, 386), (122, 386, 567, 433), (123, 384, 579, 372), (123, 372, 570, 362), (123, 362, 587, 407), (123, 407, 591, 384), (124, 459, 620, 373), (124, 373, 567, 386), (124, 386, 581, 408), (124, 408, 623, 459), (125, 371, 564, 356), (125, 356, 584, 406), (125, 406, 602, 418), (125, 418, 599, 371), (126, 175, 546, 333), (126, 333, 580, 399), (126, 399, 601, 419), (126, 419, 597, 175), (127, 399, 580, 385), (127, 385, 565, 375), (127, 375, 600, 420), (127, 420, 601, 399), (128, 323, 540, 325), (128, 325, 564, 371), (128, 371, 599, 421), (128, 421, 593, 323), (129, 327, 544, 328), (129, 328, 551, 345), (129, 345, 598, 422), (129, 422, 594, 327), (130, 330, 542, 331), (130, 331, 540, 323), (130, 323, 593, 423), (130, 423, 595, 330), (131, 406, 584, 389), (131, 389, 548, 174), (131, 174, 596, 424), (131, 424, 602, 406), (132, 458, 619, 450), (132, 450, 542, 330), (132, 330, 595, 425), (132, 425, 624, 458), (133, 321, 539, 324), (133, 324, 544, 327), (133, 327, 594, 426), (133, 426, 592, 321), (134, 375, 565, 357), (134, 357, 539, 321), (134, 321, 592, 427), (134, 427, 600, 375), (135, 414, 599, 418), (135, 418, 602, 417), (135, 417, 613, 437), (135, 437, 610, 414), (136, 261, 597, 419), (136, 419, 601, 416), (136, 416, 612, 438), (136, 438, 608, 261), (137, 416, 601, 420), (137, 420, 600, 415), (137, 415, 611, 439), (137, 439, 612, 416), (138, 410, 593, 421), (138, 421, 599, 414), (138, 414, 610, 440), (138, 440, 604, 410), (139, 411, 594, 422), (139, 422, 598, 413), (139, 413, 609, 441), (139, 441, 605, 411), (140, 412, 595, 423), (140, 423, 593, 410), (140, 410, 604, 442), (140, 442, 606, 412), (141, 417, 602, 424), (141, 424, 596, 260), (141, 260, 607, 443), (141, 443, 613, 417), (142, 457, 624, 425), (142, 425, 595, 412), (142, 412, 606, 444), (142, 444, 625, 457), (143, 409, 592, 426), (143, 426, 594, 411), (143, 411, 605, 445), (143, 445, 603, 409), (144, 415, 600, 427), (144, 427, 592, 409), (144, 409, 603, 446), (144, 446, 611, 415), (145, 413, 598, 455), (145, 455, 624, 457), (145, 457, 625, 456), (145, 456, 609, 413), (146, 345, 551, 338), (146, 338, 619, 458), (146, 458, 624, 455), (146, 455, 598, 345), (147, 360, 568, 451), (147, 451, 620, 459), (147, 459, 623, 454), (147, 454, 586, 360), (148, 344, 555, 302), (148, 302, 618, 460), (148, 460, 622, 453), (148, 453, 582, 344), (149, 387, 582, 453), (149, 453, 622, 461), (149, 461, 621, 452), (149, 452, 569, 387), (150, 341, 553, 449), (150, 449, 616, 462), (150, 462, 620, 451), (150, 451, 568, 341), (151, 391, 586, 454), (151, 454, 623, 463), (151, 463, 617, 301), (151, 301, 554, 391), (152, 342, 552, 448), (152, 448, 615, 464), (152, 464, 616, 449), (152, 449, 553, 342), (153, 343, 550, 447), (153, 447, 614, 465), (153, 465, 619, 338), (153, 338, 551, 343), (154, 361, 569, 452), (154, 452, 621, 466), (154, 466, 614, 447), (154, 447, 550, 361), (155, 432, 609, 456), (155, 456, 625, 467), (155, 467, 615, 448), (155, 448, 552, 432), (643, 646, 631, 626), (651, 654, 647, 642), (654, 656, 657, 655, 638, 640, 641, 639, 630, 632, 633, 631, 646, 648, 649, 647), (627, 630, 639, 634), (635, 638, 655, 650), (626, 631, 633, 628), (628, 633, 632, 629), (629, 632, 630, 627), (638, 635, 637, 640), (640, 637, 636, 641), (641, 636, 634, 639), (654, 651, 653, 656), (656, 653, 652, 657), (657, 652, 650, 655), (646, 643, 645, 648), (648, 645, 644, 649), (649, 644, 642, 647), (634, 636, 637, 635, 650, 652, 653, 651, 642, 644, 645, 643, 626, 628, 629, 627), (675, 658, 663, 678), (683, 674, 679, 686), (686, 679, 681, 680, 678, 663, 665, 664, 662, 671, 673, 672, 670, 687, 689, 688), (659, 666, 671, 662), (667, 682, 687, 670), (658, 660, 665, 663), (660, 661, 664, 665), (661, 659, 662, 664), (670, 672, 669, 667), (672, 673, 668, 669), (673, 671, 666, 668), (686, 688, 685, 683), (688, 689, 684, 685), (689, 687, 682, 684), (678, 680, 677, 675), (680, 681, 676, 677), (681, 679, 674, 676), (666, 659, 661, 660, 658, 675, 677, 676, 674, 683, 685, 684, 682, 667, 669, 668), (707, 690, 695, 710), (715, 706, 711, 718), (718, 711, 713, 712, 710, 695, 697, 696, 694, 703, 705, 704, 702, 719, 721, 720), (691, 698, 703, 694), (699, 714, 719, 702), (690, 692, 697, 695), (692, 693, 696, 697), (693, 691, 694, 696), (702, 704, 701, 699), (704, 705, 700, 701), (705, 703, 698, 700), (718, 720, 717, 715), (720, 721, 716, 717), (721, 719, 714, 716), (710, 712, 709, 707), (712, 713, 708, 709), (713, 711, 706, 708), (698, 691, 693, 692, 690, 707, 709, 708, 706, 715, 717, 716, 714, 699, 701, 700), (739, 742, 727, 722), (747, 750, 743, 738), (750, 752, 753, 751, 734, 736, 737, 735, 726, 728, 729, 727, 742, 744, 745, 743), (723, 726, 735, 730), (731, 734, 751, 746), (722, 727, 729, 724), (724, 729, 728, 725), (725, 728, 726, 723), (734, 731, 733, 736), (736, 733, 732, 737), (737, 732, 730, 735), (750, 747, 749, 752), (752, 749, 748, 753), (753, 748, 746, 751), (742, 739, 741, 744), (744, 741, 740, 745), (745, 740, 738, 743), (730, 732, 733, 731, 746, 748, 749, 747, 738, 740, 741, 739, 722, 724, 725, 723)])
_uv = me_cube.uv_layers.new(name='UVMap')
_uv.uv.foreach_set('vector', [0.212, 0.03407, 0.2228, 0.03407, 0.2228, 0.06479, 0.212, 0.06479, 0.212, 0.03407, 0.212, 0.06479, 0.2066, 0.06479, 0.2066, 0.03407, 0.212, 0.03407, 0.2066, 0.03407, 0.2062, 0.01879, 0.2119, 0.01838, 0.212, 0.03407, 0.2119, 0.01838, 0.2227, 0.01838, 0.2228, 0.03407, 0.2116, 0.0, 0.2224, 0.0, 0.2227, 0.01838, 0.2119, 0.01838, 0.2851, 0.764, 0.276, 0.7456, 0.2798, 0.7452, 0.2918, 0.7645, 0.2851, 0.764, 0.2918, 0.7645, 0.302, 0.7766, 0.2996, 0.7799, 0.07015, 0.736, 0.06993, 0.7559, 0.05914, 0.7559, 0.05937, 0.736, 0.06981, 0.9727, 0.05902, 0.9727, 0.05901, 0.9399, 0.0698, 0.9399, 0.06981, 0.9727, 0.0698, 0.9399, 0.0744, 0.9408, 0.07441, 0.9738, 0.4592, 0.792, 0.4598, 0.7861, 0.469, 0.7814, 0.4714, 0.786, 0.06981, 0.9727, 0.0699, 0.9892, 0.05911, 0.9892, 0.05902, 0.9727, 0.4939, 0.7241, 0.4939, 0.6933, 0.5194, 0.6933, 0.5194, 0.7241, 0.4939, 0.7241, 0.5194, 0.7241, 0.5201, 0.7408, 0.4947, 0.7408, 0.4939, 0.7241, 0.4947, 0.7408, 0.4829, 0.7408, 0.482, 0.7241, 0.4939, 0.7241, 0.482, 0.7241, 0.482, 0.6933, 0.4939, 0.6933, 0.4973, 0.7623, 0.4947, 0.7408, 0.5201, 0.7408, 0.5221, 0.7623, 0.4973, 0.7623, 0.5221, 0.7623, 0.5241, 0.7802, 0.4998, 0.7802, 0.4973, 0.7623, 0.4998, 0.7802, 0.4906, 0.7755, 0.4857, 0.7623, 0.4973, 0.7623, 0.4857, 0.7623, 0.4829, 0.7408, 0.4947, 0.7408, 0.4623, 0.7682, 0.4598, 0.7861, 0.4355, 0.7861, 0.4375, 0.7682, 0.4623, 0.7682, 0.4375, 0.7682, 0.4395, 0.7467, 0.4648, 0.7467, 0.4623, 0.7682, 0.4648, 0.7467, 0.4767, 0.7467, 0.4739, 0.7681, 0.4623, 0.7682, 0.4739, 0.7681, 0.469, 0.7814, 0.4598, 0.7861, 0.4627, 0.4759, 0.463, 0.5558, 0.4329, 0.5558, 0.432, 0.4759, 0.4627, 0.4759, 0.432, 0.4759, 0.4322, 0.396, 0.4627, 0.396, 0.4627, 0.4759, 0.4627, 0.396, 0.4771, 0.396, 0.4771, 0.4759, 0.4627, 0.4759, 0.4771, 0.4759, 0.4771, 0.5558, 0.463, 0.5558, 0.01268, 0.2881, 0.0229, 0.2082, 0.05053, 0.2082, 0.04185, 0.2881, 0.01268, 0.2881, 0.04185, 0.2881, 0.03751, 0.368, 0.007565, 0.368, 0.01268, 0.2881, 0.007565, 0.368, 0.0, 0.368, 0.005305, 0.2881, 0.01268, 0.2881, 0.005305, 0.2881, 0.01591, 0.2082, 0.0229, 0.2082, 0.8998, 0.4699, 0.9085, 0.4699, 0.9085, 0.5498, 0.8998, 0.5498, 0.482, 0.4759, 0.482, 0.5558, 0.4771, 0.5558, 0.4771, 0.4759, 0.482, 0.4759, 0.4771, 0.4759, 0.4771, 0.396, 0.482, 0.396, 0.8998, 0.4699, 0.8998, 0.39, 0.9085, 0.39, 0.9085, 0.4699, 0.8967, 0.7622, 0.9075, 0.7622, 0.907, 0.7801, 0.8963, 0.7801, 0.478, 0.7681, 0.4714, 0.786, 0.469, 0.7814, 0.4739, 0.7681, 0.8967, 0.7622, 0.892, 0.7622, 0.8927, 0.7407, 0.8973, 0.7407, 0.8967, 0.7622, 0.8973, 0.7407, 0.9078, 0.7407, 0.9075, 0.7622, 0.3127, 0.7661, 0.3174, 0.7825, 0.302, 0.7766, 0.2918, 0.7645, 0.3127, 0.7661, 0.2918, 0.7645, 0.2798, 0.7452, 0.3082, 0.7497, 0.3127, 0.7661, 0.3082, 0.7497, 0.3442, 0.7457, 0.347, 0.7677, 0.3127, 0.7661, 0.347, 0.7677, 0.348, 0.7853, 0.3174, 0.7825, 0.647, 0.7602, 0.6516, 0.7403, 0.676, 0.7399, 0.668, 0.7587, 0.647, 0.7602, 0.668, 0.7587, 0.6578, 0.7707, 0.6424, 0.7766, 0.647, 0.7602, 0.6424, 0.7766, 0.6118, 0.7794, 0.6127, 0.7618, 0.647, 0.7602, 0.6127, 0.7618, 0.6135, 0.7407, 0.6516, 0.7403, 0.6531, 0.7241, 0.6531, 0.6933, 0.6786, 0.6933, 0.6786, 0.7241, 0.6531, 0.7241, 0.6786, 0.7241, 0.676, 0.7399, 0.6516, 0.7403, 0.6531, 0.7241, 0.6516, 0.7403, 0.6135, 0.7407, 0.6138, 0.7241, 0.6531, 0.7241, 0.6138, 0.7241, 0.6138, 0.6933, 0.6531, 0.6933, 0.06982, 0.7824, 0.05903, 0.7824, 0.05914, 0.7559, 0.06993, 0.7559, 0.06982, 0.7824, 0.06993, 0.7559, 0.07332, 0.7594, 0.07441, 0.7803, 0.06982, 0.7824, 0.07441, 0.7803, 0.07438, 0.8219, 0.06978, 0.8223, 0.06982, 0.7824, 0.06978, 0.8223, 0.05899, 0.8223, 0.05903, 0.7824, 0.9769, 0.4246, 0.978, 0.5045, 0.9674, 0.5045, 0.9667, 0.4246, 0.9769, 0.4246, 0.9667, 0.4246, 0.9664, 0.3447, 0.9769, 0.3447, 0.9769, 0.4246, 0.9769, 0.3447, 0.9877, 0.3447, 0.9875, 0.4246, 0.9769, 0.4246, 0.9875, 0.4246, 0.9888, 0.5045, 0.978, 0.5045, 0.197, 0.9469, 0.182, 0.9476, 0.1789, 0.915, 0.1952, 0.9144, 0.197, 0.9469, 0.1952, 0.9144, 0.2116, 0.915, 0.212, 0.9476, 0.197, 0.9469, 0.212, 0.9476, 0.2081, 0.9542, 0.197, 0.9558, 0.197, 0.9469, 0.197, 0.9558, 0.1859, 0.9542, 0.182, 0.9476, 0.7331, 0.6786, 0.7291, 0.6479, 0.7541, 0.6479, 0.7575, 0.6786, 0.7331, 0.6786, 0.7575, 0.6786, 0.7584, 0.6894, 0.7341, 0.6894, 0.7331, 0.6786, 0.7341, 0.6894, 0.7291, 0.6866, 0.7267, 0.6786, 0.7331, 0.6786, 0.7267, 0.6786, 0.7226, 0.6479, 0.7291, 0.6479, 0.3406, 0.73, 0.3369, 0.6992, 0.3511, 0.6992, 0.3543, 0.73, 0.3406, 0.73, 0.3543, 0.73, 0.3442, 0.7457, 0.332, 0.7407, 0.1488, 0.7364, 0.1573, 0.7361, 0.1604, 0.7641, 0.1523, 0.7646, 0.892, 0.6786, 0.8709, 0.6786, 0.8701, 0.6479, 0.8916, 0.6479, 0.3065, 0.7443, 0.332, 0.7407, 0.3442, 0.7457, 0.3082, 0.7497, 0.3065, 0.7443, 0.3082, 0.7497, 0.2798, 0.7452, 0.2809, 0.7407, 0.1829, 0.736, 0.2085, 0.7361, 0.2089, 0.7641, 0.1847, 0.764, 0.1829, 0.736, 0.1847, 0.764, 0.1604, 0.7641, 0.1573, 0.7361, 0.2017, 0.2881, 0.202, 0.2082, 0.2065, 0.2082, 0.2064, 0.2881, 0.2017, 0.2881, 0.2064, 0.2881, 0.2064, 0.368, 0.2016, 0.368, 0.2017, 0.2881, 0.2016, 0.368, 0.1759, 0.368, 0.1767, 0.2881, 0.2017, 0.2881, 0.1767, 0.2881, 0.1782, 0.2082, 0.202, 0.2082, 0.2025, 0.03407, 0.2023, 0.02332, 0.2062, 0.01879, 0.2066, 0.03407, 0.2025, 0.03407, 0.2066, 0.03407, 0.2066, 0.06479, 0.2024, 0.06479, 0.2025, 0.03407, 0.2024, 0.06479, 0.181, 0.06479, 0.1816, 0.03407, 0.217, 0.7364, 0.217, 0.7646, 0.2089, 0.7641, 0.2085, 0.7361, 0.3261, 0.6357, 0.3155, 0.5558, 0.3317, 0.5558, 0.3413, 0.6357, 0.3261, 0.6357, 0.3413, 0.6357, 0.3511, 0.6992, 0.3369, 0.6992, 0.8907, 0.5844, 0.8916, 0.6479, 0.8701, 0.6479, 0.8682, 0.5844, 0.8907, 0.5844, 0.8682, 0.5844, 0.866, 0.5045, 0.8898, 0.5045, 0.7206, 0.5844, 0.7101, 0.5045, 0.7378, 0.5045, 0.7468, 0.5844, 0.7206, 0.5844, 0.7468, 0.5844, 0.7541, 0.6479, 0.7291, 0.6479, 0.7206, 0.5844, 0.7291, 0.6479, 0.7226, 0.6479, 0.7138, 0.5844, 0.7206, 0.5844, 0.7138, 0.5844, 0.703, 0.5045, 0.7101, 0.5045, 0.9849, 0.6786, 0.9851, 0.6894, 0.9741, 0.6866, 0.97, 0.6786, 0.9849, 0.6786, 0.97, 0.6786, 0.9696, 0.6479, 0.9839, 0.6479, 0.9849, 0.6786, 0.9839, 0.6479, 0.9983, 0.6479, 1.0, 0.6786, 0.9849, 0.6786, 1.0, 0.6786, 0.9963, 0.6866, 0.9851, 0.6894, 0.6531, 0.6298, 0.6531, 0.5499, 0.6786, 0.5499, 0.6786, 0.6298, 0.6531, 0.6298, 0.6786, 0.6298, 0.6786, 0.6933, 0.6531, 0.6933, 0.6531, 0.6298, 0.6531, 0.6933, 0.6138, 0.6933, 0.6138, 0.6298, 0.6531, 0.6298, 0.6138, 0.6298, 0.6138, 0.5499, 0.6531, 0.5499, 0.8984, 0.724, 0.9081, 0.724, 0.9078, 0.7407, 0.8973, 0.7407, 0.8984, 0.724, 0.8973, 0.7407, 0.8927, 0.7407, 0.8943, 0.724, 0.4819, 0.73, 0.4777, 0.73, 0.4777, 0.6992, 0.4819, 0.6992, 0.8984, 0.724, 0.8995, 0.6933, 0.9084, 0.6933, 0.9081, 0.724, 0.04518, 0.03407, 0.04642, 0.02332, 0.07046, 0.02332, 0.06944, 0.03407, 0.04518, 0.03407, 0.06944, 0.03407, 0.06611, 0.06479, 0.04125, 0.06479, 0.04518, 0.03407, 0.04125, 0.06479, 0.03491, 0.06479, 0.03899, 0.03407, 0.04518, 0.03407, 0.03899, 0.03407, 0.04149, 0.02611, 0.04642, 0.02332, 0.4657, 0.73, 0.4648, 0.7467, 0.4395, 0.7467, 0.4402, 0.73, 0.4657, 0.73, 0.4402, 0.73, 0.4391, 0.6992, 0.4654, 0.6992, 0.4657, 0.73, 0.4654, 0.6992, 0.4777, 0.6992, 0.4777, 0.73, 0.4657, 0.73, 0.4777, 0.73, 0.4767, 0.7467, 0.4648, 0.7467, 0.4939, 0.6298, 0.4939, 0.5499, 0.5194, 0.5499, 0.5194, 0.6298, 0.4939, 0.6298, 0.5194, 0.6298, 0.5194, 0.6933, 0.4939, 0.6933, 0.4939, 0.6298, 0.4939, 0.6933, 0.482, 0.6933, 0.482, 0.6298, 0.4939, 0.6298, 0.482, 0.6298, 0.482, 0.5499, 0.4939, 0.5499, 0.212, 0.1283, 0.2228, 0.1283, 0.2228, 0.2082, 0.212, 0.2082, 0.212, 0.1283, 0.212, 0.2082, 0.2065, 0.2082, 0.2065, 0.1283, 0.212, 0.1283, 0.2065, 0.1283, 0.2066, 0.06479, 0.212, 0.06479, 0.212, 0.1283, 0.212, 0.06479, 0.2228, 0.06479, 0.2228, 0.1283, 0.1261, 0.03407, 0.1266, 0.02332, 0.1816, 0.02332, 0.1816, 0.03407, 0.1261, 0.03407, 0.1816, 0.03407, 0.181, 0.06479, 0.1242, 0.06479, 0.1261, 0.03407, 0.1242, 0.06479, 0.06611, 0.06479, 0.06944, 0.03407, 0.1261, 0.03407, 0.06944, 0.03407, 0.07046, 0.02332, 0.1266, 0.02332, 0.8081, 0.5844, 0.8026, 0.5045, 0.866, 0.5045, 0.8682, 0.5844, 0.8081, 0.5844, 0.8682, 0.5844, 0.8701, 0.6479, 0.8127, 0.6479, 0.8081, 0.5844, 0.8127, 0.6479, 0.7541, 0.6479, 0.7468, 0.5844, 0.8081, 0.5844, 0.7468, 0.5844, 0.7378, 0.5045, 0.8026, 0.5045, 0.8148, 0.6786, 0.8127, 0.6479, 0.8701, 0.6479, 0.8709, 0.6786, 0.8148, 0.6786, 0.8709, 0.6786, 0.8706, 0.6894, 0.815, 0.6894, 0.8148, 0.6786, 0.815, 0.6894, 0.7584, 0.6894, 0.7575, 0.6786, 0.8148, 0.6786, 0.7575, 0.6786, 0.7541, 0.6479, 0.8127, 0.6479, 0.1899, 0.8384, 0.1697, 0.8388, 0.1604, 0.7641, 0.1847, 0.764, 0.1899, 0.8384, 0.1847, 0.764, 0.2089, 0.7641, 0.2102, 0.8388, 0.1899, 0.8384, 0.2102, 0.8388, 0.2116, 0.915, 0.1952, 0.9144, 0.1899, 0.8384, 0.1952, 0.9144, 0.1789, 0.915, 0.1697, 0.8388, 0.11, 0.2881, 0.115, 0.2082, 0.1782, 0.2082, 0.1767, 0.2881, 0.11, 0.2881, 0.1767, 0.2881, 0.1759, 0.368, 0.1074, 0.368, 0.11, 0.2881, 0.1074, 0.368, 0.03751, 0.368, 0.04185, 0.2881, 0.11, 0.2881, 0.04185, 0.2881, 0.05053, 0.2082, 0.115, 0.2082, 0.1201, 0.1283, 0.1242, 0.06479, 0.181, 0.06479, 0.1798, 0.1283, 0.1201, 0.1283, 0.1798, 0.1283, 0.1782, 0.2082, 0.115, 0.2082, 0.1201, 0.1283, 0.115, 0.2082, 0.05053, 0.2082, 0.05921, 0.1283, 0.1201, 0.1283, 0.05921, 0.1283, 0.06611, 0.06479, 0.1242, 0.06479, 0.7974, 0.4246, 0.7949, 0.3447, 0.8635, 0.3447, 0.8643, 0.4246, 0.7974, 0.4246, 0.8643, 0.4246, 0.866, 0.5045, 0.8026, 0.5045, 0.7974, 0.4246, 0.8026, 0.5045, 0.7378, 0.5045, 0.7291, 0.4246, 0.7974, 0.4246, 0.7291, 0.4246, 0.7248, 0.3447, 0.7949, 0.3447, 0.212, 0.2881, 0.2228, 0.2881, 0.2228, 0.368, 0.212, 0.368, 0.212, 0.2881, 0.212, 0.368, 0.2064, 0.368, 0.2064, 0.2881, 0.212, 0.2881, 0.2064, 0.2881, 0.2065, 0.2082, 0.212, 0.2082, 0.212, 0.2881, 0.212, 0.2082, 0.2228, 0.2082, 0.2228, 0.2881, 0.4939, 0.47, 0.4939, 0.3901, 0.5194, 0.3901, 0.5194, 0.47, 0.4939, 0.47, 0.5194, 0.47, 0.5194, 0.5499, 0.4939, 0.5499, 0.4939, 0.47, 0.4939, 0.5499, 0.482, 0.5499, 0.482, 0.47, 0.4939, 0.47, 0.482, 0.47, 0.482, 0.3901, 0.4939, 0.3901, 0.6531, 0.47, 0.6531, 0.3901, 0.6786, 0.3901, 0.6786, 0.47, 0.6531, 0.47, 0.6786, 0.47, 0.6786, 0.5499, 0.6531, 0.5499, 0.6531, 0.47, 0.6531, 0.5499, 0.6138, 0.5499, 0.6138, 0.47, 0.6531, 0.47, 0.6138, 0.47, 0.6138, 0.3901, 0.6531, 0.3901, 0.6998, 0.4246, 0.6948, 0.3447, 0.7248, 0.3447, 0.7291, 0.4246, 0.6998, 0.4246, 0.7291, 0.4246, 0.7378, 0.5045, 0.7101, 0.5045, 0.6998, 0.4246, 0.7101, 0.5045, 0.703, 0.5045, 0.6923, 0.4246, 0.6998, 0.4246, 0.6923, 0.4246, 0.6871, 0.3447, 0.6948, 0.3447, 0.3126, 0.4759, 0.3131, 0.396, 0.3296, 0.396, 0.3291, 0.4759, 0.3126, 0.4759, 0.3291, 0.4759, 0.3317, 0.5558, 0.3155, 0.5558, 0.8894, 0.4246, 0.8898, 0.5045, 0.866, 0.5045, 0.8643, 0.4246, 0.8894, 0.4246, 0.8643, 0.4246, 0.8635, 0.3447, 0.8893, 0.3447, 0.2022, 0.1283, 0.2024, 0.06479, 0.2066, 0.06479, 0.2065, 0.1283, 0.2022, 0.1283, 0.2065, 0.1283, 0.2065, 0.2082, 0.202, 0.2082, 0.2022, 0.1283, 0.202, 0.2082, 0.1782, 0.2082, 0.1798, 0.1283, 0.2022, 0.1283, 0.1798, 0.1283, 0.181, 0.06479, 0.2024, 0.06479, 0.9809, 0.5844, 0.9839, 0.6479, 0.9696, 0.6479, 0.9685, 0.5844, 0.9809, 0.5844, 0.9685, 0.5844, 0.9674, 0.5045, 0.978, 0.5045, 0.9809, 0.5844, 0.978, 0.5045, 0.9888, 0.5045, 0.9935, 0.5844, 0.9809, 0.5844, 0.9935, 0.5844, 0.9983, 0.6479, 0.9839, 0.6479, 0.8998, 0.6297, 0.9085, 0.6297, 0.9084, 0.6933, 0.8995, 0.6933, 0.482, 0.6357, 0.4819, 0.6992, 0.4777, 0.6992, 0.4774, 0.6357, 0.482, 0.6357, 0.4774, 0.6357, 0.4771, 0.5558, 0.482, 0.5558, 0.8998, 0.6297, 0.8998, 0.5498, 0.9085, 0.5498, 0.9085, 0.6297, 0.03312, 0.1283, 0.04125, 0.06479, 0.06611, 0.06479, 0.05921, 0.1283, 0.03312, 0.1283, 0.05921, 0.1283, 0.05053, 0.2082, 0.0229, 0.2082, 0.03312, 0.1283, 0.0229, 0.2082, 0.01591, 0.2082, 0.0265, 0.1283, 0.03312, 0.1283, 0.0265, 0.1283, 0.03491, 0.06479, 0.04125, 0.06479, 0.4642, 0.6357, 0.4654, 0.6992, 0.4391, 0.6992, 0.436, 0.6357, 0.4642, 0.6357, 0.436, 0.6357, 0.4329, 0.5558, 0.463, 0.5558, 0.4642, 0.6357, 0.463, 0.5558, 0.4771, 0.5558, 0.4774, 0.6357, 0.4642, 0.6357, 0.4774, 0.6357, 0.4777, 0.6992, 0.4654, 0.6992, 0.9609, 0.6297, 0.9664, 0.6297, 0.9664, 0.6933, 0.9609, 0.6933, 0.9609, 0.6297, 0.9609, 0.6933, 0.9488, 0.6933, 0.9488, 0.6297, 0.9609, 0.6297, 0.9488, 0.6297, 0.9488, 0.5498, 0.9609, 0.5498, 0.9609, 0.6297, 0.9609, 0.5498, 0.9664, 0.5498, 0.9664, 0.6297, 0.6871, 0.47, 0.6786, 0.47, 0.6786, 0.3901, 0.6871, 0.3901, 0.276, 0.2881, 0.276, 0.368, 0.2639, 0.368, 0.2639, 0.2881, 0.276, 0.2881, 0.2639, 0.2881, 0.2639, 0.2082, 0.276, 0.2082, 0.6871, 0.47, 0.6871, 0.5499, 0.6786, 0.5499, 0.6786, 0.47, 0.6871, 0.6298, 0.6786, 0.6298, 0.6786, 0.5499, 0.6871, 0.5499, 0.276, 0.1283, 0.276, 0.2082, 0.2639, 0.2082, 0.2639, 0.1283, 0.276, 0.1283, 0.2639, 0.1283, 0.2639, 0.06479, 0.276, 0.06479, 0.6871, 0.6298, 0.6871, 0.6933, 0.6786, 0.6933, 0.6786, 0.6298, 0.9609, 0.724, 0.9664, 0.724, 0.9664, 0.7407, 0.9608, 0.7407, 0.9609, 0.724, 0.9608, 0.7407, 0.9487, 0.7407, 0.9488, 0.724, 0.9609, 0.724, 0.9488, 0.724, 0.9488, 0.6933, 0.9609, 0.6933, 0.9609, 0.724, 0.9609, 0.6933, 0.9664, 0.6933, 0.9664, 0.724, 0.005795, 0.7824, 2.896e-05, 0.7803, 0.001625, 0.7594, 0.005906, 0.7559, 0.005795, 0.7824, 0.005906, 0.7559, 0.01803, 0.7559, 0.01792, 0.7824, 0.005795, 0.7824, 0.01792, 0.7824, 0.01788, 0.8223, 0.00576, 0.8223, 0.005795, 0.7824, 0.00576, 0.8223, 0.0, 0.8219, 2.896e-05, 0.7803, 0.9606, 0.7622, 0.9662, 0.7622, 0.9643, 0.7754, 0.9602, 0.7801, 0.9606, 0.7622, 0.9602, 0.7801, 0.9481, 0.7801, 0.9485, 0.7622, 0.9606, 0.7622, 0.9485, 0.7622, 0.9487, 0.7407, 0.9608, 0.7407, 0.9606, 0.7622, 0.9608, 0.7407, 0.9664, 0.7407, 0.9662, 0.7622, 0.9609, 0.4699, 0.9664, 0.4699, 0.9664, 0.5498, 0.9609, 0.5498, 0.9609, 0.4699, 0.9609, 0.5498, 0.9488, 0.5498, 0.9488, 0.4699, 0.9609, 0.4699, 0.9488, 0.4699, 0.9488, 0.39, 0.9609, 0.39, 0.9609, 0.4699, 0.9609, 0.39, 0.9664, 0.39, 0.9664, 0.4699, 0.005787, 0.9727, 2.898e-05, 0.9738, 1.974e-05, 0.9408, 0.005778, 0.9399, 0.005787, 0.9727, 0.005778, 0.9399, 0.0179, 0.9399, 0.01791, 0.9727, 0.005787, 0.9727, 0.01791, 0.9727, 0.018, 0.9892, 0.005878, 0.9892, 0.005787, 0.9727, 0.005878, 0.9892, 0.001616, 0.9862, 2.898e-05, 0.9738, 0.6749, 0.7581, 0.668, 0.7587, 0.676, 0.7399, 0.684, 0.7397, 0.2757, 0.0, 0.2759, 0.01838, 0.2638, 0.01838, 0.2635, 0.0, 0.006132, 0.736, 0.01825, 0.736, 0.01803, 0.7559, 0.005906, 0.7559, 0.006132, 0.736, 0.005906, 0.7559, 0.001625, 0.7594, 0.0002817, 0.7456, 0.6871, 0.7241, 0.6786, 0.7241, 0.6786, 0.6933, 0.6871, 0.6933, 0.276, 0.03407, 0.276, 0.06479, 0.2639, 0.06479, 0.2639, 0.03407, 0.276, 0.03407, 0.2639, 0.03407, 0.2638, 0.01838, 0.2759, 0.01838, 0.6871, 0.7241, 0.684, 0.7397, 0.676, 0.7399, 0.6786, 0.7241, 0.928, 0.6297, 0.9488, 0.6297, 0.9488, 0.6933, 0.928, 0.6933, 0.928, 0.6297, 0.928, 0.6933, 0.9084, 0.6933, 0.9085, 0.6297, 0.928, 0.6297, 0.9085, 0.6297, 0.9085, 0.5498, 0.928, 0.5498, 0.928, 0.6297, 0.928, 0.5498, 0.9488, 0.5498, 0.9488, 0.6297, 0.2431, 0.2881, 0.2639, 0.2881, 0.2639, 0.368, 0.2431, 0.368, 0.2431, 0.2881, 0.2431, 0.368, 0.2228, 0.368, 0.2228, 0.2881, 0.2431, 0.2881, 0.2228, 0.2881, 0.2228, 0.2082, 0.2431, 0.2082, 0.2431, 0.2881, 0.2431, 0.2082, 0.2639, 0.2082, 0.2639, 0.2881, 0.2431, 0.1283, 0.2639, 0.1283, 0.2639, 0.2082, 0.2431, 0.2082, 0.2431, 0.1283, 0.2431, 0.2082, 0.2228, 0.2082, 0.2228, 0.1283, 0.2431, 0.1283, 0.2228, 0.1283, 0.2228, 0.06479, 0.2431, 0.06479, 0.2431, 0.1283, 0.2431, 0.06479, 0.2639, 0.06479, 0.2639, 0.1283, 0.928, 0.724, 0.9488, 0.724, 0.9487, 0.7407, 0.928, 0.7407, 0.928, 0.724, 0.928, 0.7407, 0.9078, 0.7407, 0.9081, 0.724, 0.928, 0.724, 0.9081, 0.724, 0.9084, 0.6933, 0.928, 0.6933, 0.928, 0.724, 0.928, 0.6933, 0.9488, 0.6933, 0.9488, 0.724, 0.03869, 0.7824, 0.01792, 0.7824, 0.01803, 0.7559, 0.03881, 0.7559, 0.03869, 0.7824, 0.03881, 0.7559, 0.05914, 0.7559, 0.05903, 0.7824, 0.03869, 0.7824, 0.05903, 0.7824, 0.05899, 0.8223, 0.03866, 0.8223, 0.03869, 0.7824, 0.03866, 0.8223, 0.01788, 0.8223, 0.01792, 0.7824, 0.9278, 0.7622, 0.9485, 0.7622, 0.9481, 0.7801, 0.9273, 0.7801, 0.9278, 0.7622, 0.9273, 0.7801, 0.907, 0.7801, 0.9075, 0.7622, 0.9278, 0.7622, 0.9075, 0.7622, 0.9078, 0.7407, 0.928, 0.7407, 0.9278, 0.7622, 0.928, 0.7407, 0.9487, 0.7407, 0.9485, 0.7622, 0.928, 0.4699, 0.9488, 0.4699, 0.9488, 0.5498, 0.928, 0.5498, 0.928, 0.4699, 0.928, 0.5498, 0.9085, 0.5498, 0.9085, 0.4699, 0.928, 0.4699, 0.9085, 0.4699, 0.9085, 0.39, 0.928, 0.39, 0.928, 0.4699, 0.928, 0.39, 0.9488, 0.39, 0.9488, 0.4699, 0.03869, 0.9727, 0.01791, 0.9727, 0.0179, 0.9399, 0.03868, 0.9399, 0.03869, 0.9727, 0.03868, 0.9399, 0.05901, 0.9399, 0.05902, 0.9727, 0.03869, 0.9727, 0.05902, 0.9727, 0.05911, 0.9892, 0.03878, 0.9892, 0.03869, 0.9727, 0.03878, 0.9892, 0.018, 0.9892, 0.01791, 0.9727, 0.2428, 0.0, 0.2635, 0.0, 0.2638, 0.01838, 0.243, 0.01838, 0.2428, 0.0, 0.243, 0.01838, 0.2227, 0.01838, 0.2224, 0.0, 0.03903, 0.736, 0.05937, 0.736, 0.05914, 0.7559, 0.03881, 0.7559, 0.03903, 0.736, 0.03881, 0.7559, 0.01803, 0.7559, 0.01825, 0.736, 0.2431, 0.03407, 0.2639, 0.03407, 0.2639, 0.06479, 0.2431, 0.06479, 0.2431, 0.03407, 0.2431, 0.06479, 0.2228, 0.06479, 0.2228, 0.03407, 0.2431, 0.03407, 0.2228, 0.03407, 0.2227, 0.01838, 0.243, 0.01838, 0.2431, 0.03407, 0.243, 0.01838, 0.2638, 0.01838, 0.2639, 0.03407, 0.03866, 0.8823, 0.01788, 0.8823, 0.01788, 0.8223, 0.03866, 0.8223, 0.03866, 0.8823, 0.03866, 0.8223, 0.05899, 0.8223, 0.05899, 0.8823, 0.03866, 0.8823, 0.05899, 0.8823, 0.05901, 0.9399, 0.03868, 0.9399, 0.03866, 0.8823, 0.03868, 0.9399, 0.0179, 0.9399, 0.01788, 0.8823, 0.005761, 0.8823, 3.505e-06, 0.8828, 0.0, 0.8219, 0.00576, 0.8223, 0.005761, 0.8823, 0.00576, 0.8223, 0.01788, 0.8223, 0.01788, 0.8823, 0.005761, 0.8823, 0.01788, 0.8823, 0.0179, 0.9399, 0.005778, 0.9399, 0.005761, 0.8823, 0.005778, 0.9399, 1.974e-05, 0.9408, 3.505e-06, 0.8828, 0.3864, 0.6357, 0.3931, 0.6992, 0.3511, 0.6992, 0.3413, 0.6357, 0.3864, 0.6357, 0.3413, 0.6357, 0.3317, 0.5558, 0.3799, 0.5558, 0.3864, 0.6357, 0.3799, 0.5558, 0.4329, 0.5558, 0.436, 0.6357, 0.3864, 0.6357, 0.436, 0.6357, 0.4391, 0.6992, 0.3931, 0.6992, 0.5643, 0.47, 0.5643, 0.3901, 0.6138, 0.3901, 0.6138, 0.47, 0.5643, 0.47, 0.6138, 0.47, 0.6138, 0.5499, 0.5643, 0.5499, 0.5643, 0.47, 0.5643, 0.5499, 0.5194, 0.5499, 0.5194, 0.47, 0.5643, 0.47, 0.5194, 0.47, 0.5194, 0.3901, 0.5643, 0.3901, 0.5643, 0.6298, 0.5643, 0.5499, 0.6138, 0.5499, 0.6138, 0.6298, 0.5643, 0.6298, 0.6138, 0.6298, 0.6138, 0.6933, 0.5643, 0.6933, 0.5643, 0.6298, 0.5643, 0.6933, 0.5194, 0.6933, 0.5194, 0.6298, 0.5643, 0.6298, 0.5194, 0.6298, 0.5194, 0.5499, 0.5643, 0.5499, 0.3953, 0.73, 0.3949, 0.7467, 0.3442, 0.7457, 0.3543, 0.73, 0.3953, 0.73, 0.3543, 0.73, 0.3511, 0.6992, 0.3931, 0.6992, 0.3953, 0.73, 0.3931, 0.6992, 0.4391, 0.6992, 0.4402, 0.73, 0.3953, 0.73, 0.4402, 0.73, 0.4395, 0.7467, 0.3949, 0.7467, 0.3782, 0.4759, 0.3799, 0.5558, 0.3317, 0.5558, 0.3291, 0.4759, 0.3782, 0.4759, 0.3291, 0.4759, 0.3296, 0.396, 0.3785, 0.396, 0.3782, 0.4759, 0.3785, 0.396, 0.4322, 0.396, 0.432, 0.4759, 0.3782, 0.4759, 0.432, 0.4759, 0.4329, 0.5558, 0.3799, 0.5558, 0.3938, 0.7682, 0.3928, 0.7861, 0.348, 0.7853, 0.347, 0.7677, 0.3938, 0.7682, 0.347, 0.7677, 0.3442, 0.7457, 0.3949, 0.7467, 0.3938, 0.7682, 0.3949, 0.7467, 0.4395, 0.7467, 0.4375, 0.7682, 0.3938, 0.7682, 0.4375, 0.7682, 0.4355, 0.7861, 0.3928, 0.7861, 0.5658, 0.7623, 0.5647, 0.7408, 0.6135, 0.7407, 0.6127, 0.7618, 0.5658, 0.7623, 0.6127, 0.7618, 0.6118, 0.7794, 0.5669, 0.7802, 0.5658, 0.7623, 0.5669, 0.7802, 0.5241, 0.7802, 0.5221, 0.7623, 0.5658, 0.7623, 0.5221, 0.7623, 0.5201, 0.7408, 0.5647, 0.7408, 0.5643, 0.7241, 0.5643, 0.6933, 0.6138, 0.6933, 0.6138, 0.7241, 0.5643, 0.7241, 0.6138, 0.7241, 0.6135, 0.7407, 0.5647, 0.7408, 0.5643, 0.7241, 0.5647, 0.7408, 0.5201, 0.7408, 0.5194, 0.7241, 0.5643, 0.7241, 0.5194, 0.7241, 0.5194, 0.6933, 0.5643, 0.6933, 0.06978, 0.8823, 0.05899, 0.8823, 0.05899, 0.8223, 0.06978, 0.8223, 0.06978, 0.8823, 0.06978, 0.8223, 0.07438, 0.8219, 0.07438, 0.8828, 0.06978, 0.8823, 0.07438, 0.8828, 0.0744, 0.9408, 0.0698, 0.9399, 0.06978, 0.8823, 0.0698, 0.9399, 0.05901, 0.9399, 0.05899, 0.8823, 0.212, 0.702, 0.212, 0.6712, 0.2228, 0.6712, 0.2228, 0.702, 0.212, 0.702, 0.2228, 0.702, 0.2227, 0.7176, 0.2119, 0.7176, 0.212, 0.702, 0.2119, 0.7176, 0.2062, 0.7172, 0.2066, 0.702, 0.212, 0.702, 0.2066, 0.702, 0.2066, 0.6712, 0.212, 0.6712, 0.2116, 0.736, 0.2119, 0.7176, 0.2227, 0.7176, 0.2224, 0.736, 0.1446, 0.9892, 0.1338, 0.9892, 0.1335, 0.9693, 0.1443, 0.9693, 0.2851, 0.028, 0.2996, 0.01214, 0.302, 0.0154, 0.2918, 0.02747, 0.2851, 0.028, 0.2918, 0.02747, 0.2798, 0.04678, 0.276, 0.04638, 0.1442, 0.7526, 0.1442, 0.7853, 0.1334, 0.7853, 0.1334, 0.7525, 0.1442, 0.7526, 0.1334, 0.7525, 0.1335, 0.736, 0.1443, 0.736, 0.4592, 0.0, 0.4714, 0.005979, 0.469, 0.01062, 0.4598, 0.005967, 0.1442, 0.7526, 0.1488, 0.7514, 0.1488, 0.7844, 0.1442, 0.7853, 0.4939, 0.05617, 0.5194, 0.05617, 0.5194, 0.0869, 0.4939, 0.0869, 0.4939, 0.05617, 0.4939, 0.0869, 0.482, 0.0869, 0.482, 0.05617, 0.4939, 0.05617, 0.482, 0.05617, 0.4829, 0.03946, 0.4947, 0.03946, 0.4939, 0.05617, 0.4947, 0.03946, 0.5201, 0.03946, 0.5194, 0.05617, 0.4973, 0.01798, 0.5221, 0.01796, 0.5201, 0.03946, 0.4947, 0.03946, 0.4973, 0.01798, 0.4947, 0.03946, 0.4829, 0.03946, 0.4857, 0.01798, 0.4973, 0.01798, 0.4857, 0.01798, 0.4906, 0.004726, 0.4998, 7.717e-05, 0.4973, 0.01798, 0.4998, 7.717e-05, 0.5241, 4.917e-05, 0.5221, 0.01796, 0.4623, 0.02387, 0.4375, 0.02385, 0.4355, 0.005939, 0.4598, 0.005967, 0.4623, 0.02387, 0.4598, 0.005967, 0.469, 0.01062, 0.4739, 0.02387, 0.4623, 0.02387, 0.4739, 0.02387, 0.4767, 0.04535, 0.4648, 0.04535, 0.4623, 0.02387, 0.4648, 0.04535, 0.4395, 0.04535, 0.4375, 0.02385, 0.4627, 0.3161, 0.432, 0.3161, 0.4329, 0.2362, 0.463, 0.2362, 0.4627, 0.3161, 0.463, 0.2362, 0.4771, 0.2362, 0.4771, 0.3161, 0.4627, 0.3161, 0.4771, 0.3161, 0.4771, 0.396, 0.4627, 0.396, 0.4627, 0.3161, 0.4627, 0.396, 0.4322, 0.396, 0.432, 0.3161, 0.01268, 0.4479, 0.04185, 0.4479, 0.05053, 0.5278, 0.0229, 0.5278, 0.01268, 0.4479, 0.0229, 0.5278, 0.01591, 0.5278, 0.005305, 0.4479, 0.01268, 0.4479, 0.005305, 0.4479, 0.0, 0.368, 0.007565, 0.368, 0.01268, 0.4479, 0.007565, 0.368, 0.03751, 0.368, 0.04185, 0.4479, 0.8998, 0.3101, 0.8998, 0.2302, 0.9085, 0.2302, 0.9085, 0.3101, 0.8998, 0.3101, 0.9085, 0.3101, 0.9085, 0.39, 0.8998, 0.39, 0.482, 0.3161, 0.482, 0.396, 0.4771, 0.396, 0.4771, 0.3161, 0.482, 0.3161, 0.4771, 0.3161, 0.4771, 0.2362, 0.482, 0.2362, 0.8967, 0.0179, 0.8963, 0.0, 0.907, 0.0, 0.9075, 0.0179, 0.8967, 0.0179, 0.9075, 0.0179, 0.9078, 0.03937, 0.8973, 0.03937, 0.8967, 0.0179, 0.8973, 0.03937, 0.8927, 0.03937, 0.892, 0.0179, 0.478, 0.02388, 0.4739, 0.02387, 0.469, 0.01062, 0.4714, 0.005979, 0.3127, 0.02589, 0.2918, 0.02747, 0.302, 0.0154, 0.3174, 0.009512, 0.3127, 0.02589, 0.3174, 0.009512, 0.348, 0.006765, 0.347, 0.02432, 0.3127, 0.02589, 0.347, 0.02432, 0.3442, 0.04628, 0.3082, 0.04227, 0.3127, 0.02589, 0.3082, 0.04227, 0.2798, 0.04678, 0.2918, 0.02747, 0.647, 0.02, 0.668, 0.02158, 0.676, 0.04036, 0.6516, 0.03997, 0.647, 0.02, 0.6516, 0.03997, 0.6135, 0.03957, 0.6127, 0.01843, 0.647, 0.02, 0.6127, 0.01843, 0.6118, 0.0008758, 0.6424, 0.003623, 0.647, 0.02, 0.6424, 0.003623, 0.6578, 0.009506, 0.668, 0.02158, 0.6531, 0.05617, 0.6786, 0.05617, 0.6786, 0.0869, 0.6531, 0.0869, 0.6531, 0.05617, 0.6531, 0.0869, 0.6138, 0.0869, 0.6138, 0.05617, 0.6531, 0.05617, 0.6138, 0.05617, 0.6135, 0.03957, 0.6516, 0.03997, 0.6531, 0.05617, 0.6516, 0.03997, 0.676, 0.04036, 0.6786, 0.05617, 0.1442, 0.9428, 0.1443, 0.9693, 0.1335, 0.9693, 0.1334, 0.9428, 0.1442, 0.9428, 0.1334, 0.9428, 0.1334, 0.9029, 0.1442, 0.9029, 0.1442, 0.9428, 0.1442, 0.9029, 0.1488, 0.9034, 0.1488, 0.9449, 0.1442, 0.9428, 0.1488, 0.9449, 0.1477, 0.9658, 0.1443, 0.9693, 0.9769, 0.2648, 0.9667, 0.2648, 0.9674, 0.1849, 0.978, 0.1849, 0.9769, 0.2648, 0.978, 0.1849, 0.9888, 0.1849, 0.9875, 0.2648, 0.9769, 0.2648, 0.9875, 0.2648, 0.9877, 0.3447, 0.9769, 0.3447, 0.9769, 0.2648, 0.9769, 0.3447, 0.9664, 0.3447, 0.9667, 0.2648, 0.5301, 0.7891, 0.5284, 0.8216, 0.5121, 0.821, 0.5151, 0.7884, 0.5301, 0.7891, 0.5151, 0.7884, 0.519, 0.7818, 0.5301, 0.7802, 0.5301, 0.7891, 0.5301, 0.7802, 0.5413, 0.7818, 0.5452, 0.7884, 0.5301, 0.7891, 0.5452, 0.7884, 0.5447, 0.821, 0.5284, 0.8216, 0.7331, 0.01075, 0.7575, 0.01075, 0.7541, 0.04147, 0.7291, 0.04147, 0.7331, 0.01075, 0.7291, 0.04147, 0.7225, 0.04147, 0.7267, 0.01075, 0.7331, 0.01075, 0.7267, 0.01075, 0.7291, 0.002787, 0.7341, 2.125e-08, 0.7331, 0.01075, 0.7341, 2.125e-08, 0.7584, 6.374e-08, 0.7575, 0.01075, 0.3406, 0.06206, 0.3543, 0.06206, 0.3511, 0.09279, 0.3369, 0.09279, 0.892, 0.01075, 0.8916, 0.04147, 0.8701, 0.04147, 0.8709, 0.01075, 0.482, 0.9997, 0.4855, 0.9714, 0.4935, 0.9719, 0.4905, 0.9999, 0.3406, 0.06206, 0.332, 0.05132, 0.3442, 0.04628, 0.3543, 0.06206, 0.3065, 0.04773, 0.3082, 0.04227, 0.3442, 0.04628, 0.332, 0.05132, 0.516, 1.0, 0.4905, 0.9999, 0.4935, 0.9719, 0.5178, 0.9721, 0.516, 1.0, 0.5178, 0.9721, 0.5421, 0.9719, 0.5416, 0.9999, 0.3065, 0.04773, 0.2809, 0.05132, 0.2798, 0.04678, 0.3082, 0.04227, 0.2017, 0.4479, 0.2064, 0.4479, 0.2065, 0.5278, 0.202, 0.5278, 0.2017, 0.4479, 0.202, 0.5278, 0.1782, 0.5278, 0.1767, 0.4479, 0.2017, 0.4479, 0.1767, 0.4479, 0.1759, 0.368, 0.2016, 0.368, 0.2017, 0.4479, 0.2016, 0.368, 0.2064, 0.368, 0.2064, 0.4479, 0.2025, 0.702, 0.2066, 0.702, 0.2062, 0.7172, 0.2023, 0.7127, 0.5502, 0.9997, 0.5416, 0.9999, 0.5421, 0.9719, 0.5502, 0.9714, 0.2025, 0.702, 0.1816, 0.702, 0.181, 0.6712, 0.2024, 0.6712, 0.2025, 0.702, 0.2024, 0.6712, 0.2066, 0.6712, 0.2066, 0.702, 0.3261, 0.1563, 0.3413, 0.1563, 0.3317, 0.2362, 0.3155, 0.2362, 0.8907, 0.105, 0.8898, 0.1849, 0.866, 0.1849, 0.8682, 0.105, 0.8907, 0.105, 0.8682, 0.105, 0.8701, 0.04147, 0.8916, 0.04147, 0.3261, 0.1563, 0.3369, 0.09279, 0.3511, 0.09279, 0.3413, 0.1563, 0.7206, 0.105, 0.7468, 0.105, 0.7378, 0.1849, 0.7101, 0.1849, 0.7206, 0.105, 0.7101, 0.1849, 0.703, 0.1849, 0.7138, 0.105, 0.7206, 0.105, 0.7138, 0.105, 0.7225, 0.04147, 0.7291, 0.04147, 0.7206, 0.105, 0.7291, 0.04147, 0.7541, 0.04147, 0.7468, 0.105, 0.9849, 0.01075, 0.97, 0.01075, 0.9741, 0.002787, 0.9851, 0.0, 0.9849, 0.01075, 0.9851, 0.0, 0.9963, 0.002786, 1.0, 0.01075, 0.9849, 0.01075, 1.0, 0.01075, 0.9983, 0.04147, 0.9839, 0.04147, 0.9849, 0.01075, 0.9839, 0.04147, 0.9696, 0.04147, 0.97, 0.01075, 0.6531, 0.1504, 0.6786, 0.1504, 0.6786, 0.2303, 0.6531, 0.2303, 0.6531, 0.1504, 0.6531, 0.2303, 0.6138, 0.2303, 0.6138, 0.1504, 0.6531, 0.1504, 0.6138, 0.1504, 0.6138, 0.0869, 0.6531, 0.0869, 0.6531, 0.1504, 0.6531, 0.0869, 0.6786, 0.0869, 0.6786, 0.1504, 0.8984, 0.05608, 0.8973, 0.03937, 0.9078, 0.03937, 0.9081, 0.05608, 0.8984, 0.05608, 0.9081, 0.05608, 0.9084, 0.08681, 0.8995, 0.08681, 0.4819, 0.06206, 0.4819, 0.09279, 0.4777, 0.09279, 0.4777, 0.06206, 0.8984, 0.05608, 0.8943, 0.05608, 0.8927, 0.03937, 0.8973, 0.03937, 0.04518, 0.702, 0.06944, 0.702, 0.07046, 0.7127, 0.04642, 0.7127, 0.04518, 0.702, 0.04642, 0.7127, 0.04149, 0.7099, 0.03899, 0.702, 0.04518, 0.702, 0.03899, 0.702, 0.03491, 0.6712, 0.04125, 0.6712, 0.04518, 0.702, 0.04125, 0.6712, 0.06611, 0.6712, 0.06944, 0.702, 0.4657, 0.06206, 0.4402, 0.06206, 0.4395, 0.04535, 0.4648, 0.04535, 0.4657, 0.06206, 0.4648, 0.04535, 0.4767, 0.04535, 0.4777, 0.06206, 0.4657, 0.06206, 0.4777, 0.06206, 0.4777, 0.09279, 0.4654, 0.09279, 0.4657, 0.06206, 0.4654, 0.09279, 0.4391, 0.09279, 0.4402, 0.06206, 0.4939, 0.1504, 0.5194, 0.1504, 0.5194, 0.2303, 0.4939, 0.2303, 0.4939, 0.1504, 0.4939, 0.2303, 0.482, 0.2303, 0.482, 0.1504, 0.4939, 0.1504, 0.482, 0.1504, 0.482, 0.0869, 0.4939, 0.0869, 0.4939, 0.1504, 0.4939, 0.0869, 0.5194, 0.0869, 0.5194, 0.1504, 0.212, 0.6077, 0.212, 0.5278, 0.2228, 0.5278, 0.2228, 0.6077, 0.212, 0.6077, 0.2228, 0.6077, 0.2228, 0.6712, 0.212, 0.6712, 0.212, 0.6077, 0.212, 0.6712, 0.2066, 0.6712, 0.2065, 0.6077, 0.212, 0.6077, 0.2065, 0.6077, 0.2065, 0.5278, 0.212, 0.5278, 0.1261, 0.702, 0.1816, 0.702, 0.1816, 0.7127, 0.1266, 0.7127, 0.1261, 0.702, 0.1266, 0.7127, 0.07046, 0.7127, 0.06944, 0.702, 0.1261, 0.702, 0.06944, 0.702, 0.06611, 0.6712, 0.1242, 0.6712, 0.1261, 0.702, 0.1242, 0.6712, 0.181, 0.6712, 0.1816, 0.702, 0.8081, 0.105, 0.8682, 0.105, 0.866, 0.1849, 0.8026, 0.1849, 0.8081, 0.105, 0.8026, 0.1849, 0.7378, 0.1849, 0.7468, 0.105, 0.8081, 0.105, 0.7468, 0.105, 0.7541, 0.04147, 0.8127, 0.04147, 0.8081, 0.105, 0.8127, 0.04147, 0.8701, 0.04147, 0.8682, 0.105, 0.8148, 0.01075, 0.8709, 0.01075, 0.8701, 0.04147, 0.8127, 0.04147, 0.8148, 0.01075, 0.8127, 0.04147, 0.7541, 0.04147, 0.7575, 0.01075, 0.8148, 0.01075, 0.7575, 0.01075, 0.7584, 6.374e-08, 0.815, 6.374e-08, 0.8148, 0.01075, 0.815, 6.374e-08, 0.8706, 0.0, 0.8709, 0.01075, 0.5231, 0.8976, 0.5178, 0.9721, 0.4935, 0.9719, 0.5028, 0.8972, 0.5231, 0.8976, 0.5028, 0.8972, 0.5121, 0.821, 0.5284, 0.8216, 0.5231, 0.8976, 0.5284, 0.8216, 0.5447, 0.821, 0.5434, 0.8972, 0.5231, 0.8976, 0.5434, 0.8972, 0.5421, 0.9719, 0.5178, 0.9721, 0.11, 0.4479, 0.1767, 0.4479, 0.1782, 0.5278, 0.115, 0.5278, 0.11, 0.4479, 0.115, 0.5278, 0.05053, 0.5278, 0.04185, 0.4479, 0.11, 0.4479, 0.04185, 0.4479, 0.03751, 0.368, 0.1074, 0.368, 0.11, 0.4479, 0.1074, 0.368, 0.1759, 0.368, 0.1767, 0.4479, 0.1201, 0.6077, 0.1798, 0.6077, 0.181, 0.6712, 0.1242, 0.6712, 0.1201, 0.6077, 0.1242, 0.6712, 0.06611, 0.6712, 0.05921, 0.6077, 0.1201, 0.6077, 0.05921, 0.6077, 0.05053, 0.5278, 0.115, 0.5278, 0.1201, 0.6077, 0.115, 0.5278, 0.1782, 0.5278, 0.1798, 0.6077, 0.7974, 0.2648, 0.8643, 0.2648, 0.8635, 0.3447, 0.7949, 0.3447, 0.7974, 0.2648, 0.7949, 0.3447, 0.7248, 0.3447, 0.7291, 0.2648, 0.7974, 0.2648, 0.7291, 0.2648, 0.7378, 0.1849, 0.8026, 0.1849, 0.7974, 0.2648, 0.8026, 0.1849, 0.866, 0.1849, 0.8643, 0.2648, 0.212, 0.4479, 0.212, 0.368, 0.2228, 0.368, 0.2228, 0.4479, 0.212, 0.4479, 0.2228, 0.4479, 0.2228, 0.5278, 0.212, 0.5278, 0.212, 0.4479, 0.212, 0.5278, 0.2065, 0.5278, 0.2064, 0.4479, 0.212, 0.4479, 0.2064, 0.4479, 0.2064, 0.368, 0.212, 0.368, 0.4939, 0.3102, 0.5194, 0.3102, 0.5194, 0.3901, 0.4939, 0.3901, 0.4939, 0.3102, 0.4939, 0.3901, 0.482, 0.3901, 0.482, 0.3102, 0.4939, 0.3102, 0.482, 0.3102, 0.482, 0.2303, 0.4939, 0.2303, 0.4939, 0.3102, 0.4939, 0.2303, 0.5194, 0.2303, 0.5194, 0.3102, 0.6531, 0.3102, 0.6786, 0.3102, 0.6786, 0.3901, 0.6531, 0.3901, 0.6531, 0.3102, 0.6531, 0.3901, 0.6138, 0.3901, 0.6138, 0.3102, 0.6531, 0.3102, 0.6138, 0.3102, 0.6138, 0.2303, 0.6531, 0.2303, 0.6531, 0.3102, 0.6531, 0.2303, 0.6786, 0.2303, 0.6786, 0.3102, 0.6998, 0.2648, 0.7291, 0.2648, 0.7248, 0.3447, 0.6948, 0.3447, 0.6998, 0.2648, 0.6948, 0.3447, 0.6871, 0.3447, 0.6923, 0.2648, 0.6998, 0.2648, 0.6923, 0.2648, 0.703, 0.1849, 0.7101, 0.1849, 0.6998, 0.2648, 0.7101, 0.1849, 0.7378, 0.1849, 0.7291, 0.2648, 0.3126, 0.3161, 0.3291, 0.3161, 0.3296, 0.396, 0.3131, 0.396, 0.8894, 0.2648, 0.8893, 0.3447, 0.8635, 0.3447, 0.8643, 0.2648, 0.8894, 0.2648, 0.8643, 0.2648, 0.866, 0.1849, 0.8898, 0.1849, 0.3126, 0.3161, 0.3155, 0.2362, 0.3317, 0.2362, 0.3291, 0.3161, 0.2022, 0.6077, 0.2065, 0.6077, 0.2066, 0.6712, 0.2024, 0.6712, 0.2022, 0.6077, 0.2024, 0.6712, 0.181, 0.6712, 0.1798, 0.6077, 0.2022, 0.6077, 0.1798, 0.6077, 0.1782, 0.5278, 0.202, 0.5278, 0.2022, 0.6077, 0.202, 0.5278, 0.2065, 0.5278, 0.2065, 0.6077, 0.9809, 0.105, 0.9685, 0.105, 0.9696, 0.04147, 0.9839, 0.04147, 0.9809, 0.105, 0.9839, 0.04147, 0.9983, 0.04147, 0.9935, 0.105, 0.9809, 0.105, 0.9935, 0.105, 0.9888, 0.1849, 0.978, 0.1849, 0.9809, 0.105, 0.978, 0.1849, 0.9674, 0.1849, 0.9685, 0.105, 0.8998, 0.1503, 0.8995, 0.08681, 0.9084, 0.08681, 0.9085, 0.1503, 0.8998, 0.1503, 0.9085, 0.1503, 0.9085, 0.2302, 0.8998, 0.2302, 0.482, 0.1563, 0.482, 0.2362, 0.4771, 0.2362, 0.4774, 0.1563, 0.482, 0.1563, 0.4774, 0.1563, 0.4777, 0.09279, 0.4819, 0.09279, 0.03312, 0.6077, 0.05921, 0.6077, 0.06611, 0.6712, 0.04125, 0.6712, 0.03312, 0.6077, 0.04125, 0.6712, 0.03491, 0.6712, 0.0265, 0.6077, 0.03312, 0.6077, 0.0265, 0.6077, 0.01591, 0.5278, 0.0229, 0.5278, 0.03312, 0.6077, 0.0229, 0.5278, 0.05053, 0.5278, 0.05921, 0.6077, 0.4642, 0.1563, 0.436, 0.1563, 0.4391, 0.09279, 0.4654, 0.09279, 0.4642, 0.1563, 0.4654, 0.09279, 0.4777, 0.09279, 0.4774, 0.1563, 0.4642, 0.1563, 0.4774, 0.1563, 0.4771, 0.2362, 0.463, 0.2362, 0.4642, 0.1563, 0.463, 0.2362, 0.4329, 0.2362, 0.436, 0.1563, 0.9609, 0.1503, 0.9609, 0.08681, 0.9664, 0.08681, 0.9664, 0.1503, 0.9609, 0.1503, 0.9664, 0.1503, 0.9664, 0.2302, 0.9609, 0.2302, 0.9609, 0.1503, 0.9609, 0.2302, 0.9488, 0.2302, 0.9488, 0.1503, 0.9609, 0.1503, 0.9488, 0.1503, 0.9488, 0.08681, 0.9609, 0.08681, 0.6871, 0.3102, 0.6871, 0.3901, 0.6786, 0.3901, 0.6786, 0.3102, 0.6871, 0.3102, 0.6786, 0.3102, 0.6786, 0.2303, 0.6871, 0.2303, 0.276, 0.4479, 0.276, 0.5278, 0.2639, 0.5278, 0.2639, 0.4479, 0.276, 0.4479, 0.2639, 0.4479, 0.2639, 0.368, 0.276, 0.368, 0.6871, 0.1504, 0.6871, 0.2303, 0.6786, 0.2303, 0.6786, 0.1504, 0.6871, 0.1504, 0.6786, 0.1504, 0.6786, 0.0869, 0.6871, 0.0869, 0.276, 0.6077, 0.276, 0.6712, 0.2639, 0.6712, 0.2639, 0.6077, 0.276, 0.6077, 0.2639, 0.6077, 0.2639, 0.5278, 0.276, 0.5278, 0.9609, 0.05608, 0.9608, 0.03937, 0.9664, 0.03937, 0.9664, 0.05608, 0.9609, 0.05608, 0.9664, 0.05608, 0.9664, 0.08681, 0.9609, 0.08681, 0.9609, 0.05608, 0.9609, 0.08681, 0.9488, 0.08681, 0.9488, 0.05608, 0.9609, 0.05608, 0.9488, 0.05608, 0.9487, 0.03937, 0.9608, 0.03937, 0.0802, 0.9428, 0.08032, 0.9693, 0.07603, 0.9658, 0.07444, 0.9449, 0.0802, 0.9428, 0.07444, 0.9449, 0.07441, 0.9033, 0.08017, 0.9029, 0.0802, 0.9428, 0.08017, 0.9029, 0.09229, 0.9029, 0.09233, 0.9428, 0.0802, 0.9428, 0.09233, 0.9428, 0.09244, 0.9693, 0.08032, 0.9693, 0.9606, 0.0179, 0.9602, 0.0, 0.9643, 0.004636, 0.9662, 0.0179, 0.9606, 0.0179, 0.9662, 0.0179, 0.9664, 0.03937, 0.9608, 0.03937, 0.9606, 0.0179, 0.9608, 0.03937, 0.9487, 0.03937, 0.9485, 0.0179, 0.9606, 0.0179, 0.9485, 0.0179, 0.9481, 0.0, 0.9602, 0.0, 0.9609, 0.3101, 0.9609, 0.2302, 0.9664, 0.2302, 0.9664, 0.3101, 0.9609, 0.3101, 0.9664, 0.3101, 0.9664, 0.39, 0.9609, 0.39, 0.9609, 0.3101, 0.9609, 0.39, 0.9488, 0.39, 0.9488, 0.3101, 0.9609, 0.3101, 0.9488, 0.3101, 0.9488, 0.2302, 0.9609, 0.2302, 0.0802, 0.7525, 0.08019, 0.7853, 0.07443, 0.7844, 0.07444, 0.7514, 0.0802, 0.7525, 0.07444, 0.7514, 0.07602, 0.739, 0.08029, 0.736, 0.0802, 0.7525, 0.08029, 0.736, 0.09241, 0.736, 0.09232, 0.7525, 0.0802, 0.7525, 0.09232, 0.7525, 0.09231, 0.7853, 0.08019, 0.7853, 0.6749, 0.02211, 0.684, 0.04049, 0.676, 0.04036, 0.668, 0.02158, 0.08054, 0.9892, 0.07469, 0.9797, 0.07603, 0.9658, 0.08032, 0.9693, 0.08054, 0.9892, 0.08032, 0.9693, 0.09244, 0.9693, 0.09266, 0.9892, 0.2757, 0.736, 0.2635, 0.736, 0.2638, 0.7176, 0.2759, 0.7176, 0.6871, 0.05617, 0.6871, 0.0869, 0.6786, 0.0869, 0.6786, 0.05617, 0.6871, 0.05617, 0.6786, 0.05617, 0.676, 0.04036, 0.684, 0.04049, 0.276, 0.702, 0.2759, 0.7176, 0.2638, 0.7176, 0.2639, 0.702, 0.276, 0.702, 0.2639, 0.702, 0.2639, 0.6712, 0.276, 0.6712, 0.928, 0.1503, 0.928, 0.08681, 0.9488, 0.08681, 0.9488, 0.1503, 0.928, 0.1503, 0.9488, 0.1503, 0.9488, 0.2302, 0.928, 0.2302, 0.928, 0.1503, 0.928, 0.2302, 0.9085, 0.2302, 0.9085, 0.1503, 0.928, 0.1503, 0.9085, 0.1503, 0.9084, 0.08681, 0.928, 0.08681, 0.2431, 0.4479, 0.2431, 0.368, 0.2639, 0.368, 0.2639, 0.4479, 0.2431, 0.4479, 0.2639, 0.4479, 0.2639, 0.5278, 0.2431, 0.5278, 0.2431, 0.4479, 0.2431, 0.5278, 0.2228, 0.5278, 0.2228, 0.4479, 0.2431, 0.4479, 0.2228, 0.4479, 0.2228, 0.368, 0.2431, 0.368, 0.2431, 0.6077, 0.2431, 0.5278, 0.2639, 0.5278, 0.2639, 0.6077, 0.2431, 0.6077, 0.2639, 0.6077, 0.2639, 0.6712, 0.2431, 0.6712, 0.2431, 0.6077, 0.2431, 0.6712, 0.2228, 0.6712, 0.2228, 0.6077, 0.2431, 0.6077, 0.2228, 0.6077, 0.2228, 0.5278, 0.2431, 0.5278, 0.928, 0.05608, 0.928, 0.03937, 0.9487, 0.03937, 0.9488, 0.05608, 0.928, 0.05608, 0.9488, 0.05608, 0.9488, 0.08681, 0.928, 0.08681, 0.928, 0.05608, 0.928, 0.08681, 0.9084, 0.08681, 0.9081, 0.05608, 0.928, 0.05608, 0.9081, 0.05608, 0.9078, 0.03937, 0.928, 0.03937, 0.1131, 0.9428, 0.1132, 0.9693, 0.09244, 0.9693, 0.09233, 0.9428, 0.1131, 0.9428, 0.09233, 0.9428, 0.09229, 0.9029, 0.1131, 0.9029, 0.1131, 0.9428, 0.1131, 0.9029, 0.1334, 0.9029, 0.1334, 0.9428, 0.1131, 0.9428, 0.1334, 0.9428, 0.1335, 0.9693, 0.1132, 0.9693, 0.9278, 0.0179, 0.9273, 0.0, 0.9481, 0.0, 0.9485, 0.0179, 0.9278, 0.0179, 0.9485, 0.0179, 0.9487, 0.03937, 0.928, 0.03937, 0.9278, 0.0179, 0.928, 0.03937, 0.9078, 0.03937, 0.9075, 0.0179, 0.9278, 0.0179, 0.9075, 0.0179, 0.907, 0.0, 0.9273, 0.0, 0.928, 0.3101, 0.928, 0.2302, 0.9488, 0.2302, 0.9488, 0.3101, 0.928, 0.3101, 0.9488, 0.3101, 0.9488, 0.39, 0.928, 0.39, 0.928, 0.3101, 0.928, 0.39, 0.9085, 0.39, 0.9085, 0.3101, 0.928, 0.3101, 0.9085, 0.3101, 0.9085, 0.2302, 0.928, 0.2302, 0.1131, 0.7525, 0.1131, 0.7853, 0.09231, 0.7853, 0.09232, 0.7525, 0.1131, 0.7525, 0.09232, 0.7525, 0.09241, 0.736, 0.1132, 0.736, 0.1131, 0.7525, 0.1132, 0.736, 0.1335, 0.736, 0.1334, 0.7525, 0.1131, 0.7525, 0.1334, 0.7525, 0.1334, 0.7853, 0.1131, 0.7853, 0.2428, 0.736, 0.243, 0.7176, 0.2638, 0.7176, 0.2635, 0.736, 0.1134, 0.9892, 0.09266, 0.9892, 0.09244, 0.9693, 0.1132, 0.9693, 0.1134, 0.9892, 0.1132, 0.9693, 0.1335, 0.9693, 0.1338, 0.9892, 0.2428, 0.736, 0.2224, 0.736, 0.2227, 0.7176, 0.243, 0.7176, 0.2431, 0.702, 0.2431, 0.6712, 0.2639, 0.6712, 0.2639, 0.702, 0.2431, 0.702, 0.2639, 0.702, 0.2638, 0.7176, 0.243, 0.7176, 0.2431, 0.702, 0.243, 0.7176, 0.2227, 0.7176, 0.2228, 0.702, 0.2431, 0.702, 0.2228, 0.702, 0.2228, 0.6712, 0.2431, 0.6712, 0.1131, 0.8429, 0.1131, 0.9029, 0.09229, 0.9029, 0.09229, 0.8429, 0.1131, 0.8429, 0.09229, 0.8429, 0.09231, 0.7853, 0.1131, 0.7853, 0.1131, 0.8429, 0.1131, 0.7853, 0.1334, 0.7853, 0.1334, 0.8429, 0.1131, 0.8429, 0.1334, 0.8429, 0.1334, 0.9029, 0.1131, 0.9029, 0.08017, 0.8429, 0.08017, 0.9029, 0.07441, 0.9033, 0.07441, 0.8424, 0.08017, 0.8429, 0.07441, 0.8424, 0.07443, 0.7844, 0.08019, 0.7853, 0.08017, 0.8429, 0.08019, 0.7853, 0.09231, 0.7853, 0.09229, 0.8429, 0.08017, 0.8429, 0.09229, 0.8429, 0.09229, 0.9029, 0.08017, 0.9029, 0.3864, 0.1563, 0.3413, 0.1563, 0.3511, 0.09279, 0.3931, 0.09279, 0.3864, 0.1563, 0.3931, 0.09279, 0.4391, 0.09279, 0.436, 0.1563, 0.3864, 0.1563, 0.436, 0.1563, 0.4329, 0.2362, 0.3799, 0.2362, 0.3864, 0.1563, 0.3799, 0.2362, 0.3317, 0.2362, 0.3413, 0.1563, 0.5643, 0.3102, 0.6138, 0.3102, 0.6138, 0.3901, 0.5643, 0.3901, 0.5643, 0.3102, 0.5643, 0.3901, 0.5194, 0.3901, 0.5194, 0.3102, 0.5643, 0.3102, 0.5194, 0.3102, 0.5194, 0.2303, 0.5643, 0.2303, 0.5643, 0.3102, 0.5643, 0.2303, 0.6138, 0.2303, 0.6138, 0.3102, 0.5643, 0.1504, 0.6138, 0.1504, 0.6138, 0.2303, 0.5643, 0.2303, 0.5643, 0.1504, 0.5643, 0.2303, 0.5194, 0.2303, 0.5194, 0.1504, 0.5643, 0.1504, 0.5194, 0.1504, 0.5194, 0.0869, 0.5643, 0.0869, 0.5643, 0.1504, 0.5643, 0.0869, 0.6138, 0.0869, 0.6138, 0.1504, 0.3953, 0.06206, 0.3543, 0.06206, 0.3442, 0.04628, 0.3949, 0.04534, 0.3953, 0.06206, 0.3949, 0.04534, 0.4395, 0.04535, 0.4402, 0.06206, 0.3953, 0.06206, 0.4402, 0.06206, 0.4391, 0.09279, 0.3931, 0.09279, 0.3953, 0.06206, 0.3931, 0.09279, 0.3511, 0.09279, 0.3543, 0.06206, 0.3782, 0.3161, 0.3291, 0.3161, 0.3317, 0.2362, 0.3799, 0.2362, 0.3782, 0.3161, 0.3799, 0.2362, 0.4329, 0.2362, 0.432, 0.3161, 0.3782, 0.3161, 0.432, 0.3161, 0.4322, 0.396, 0.3785, 0.396, 0.3782, 0.3161, 0.3785, 0.396, 0.3296, 0.396, 0.3291, 0.3161, 0.3938, 0.02382, 0.347, 0.02432, 0.348, 0.006765, 0.3928, 0.00589, 0.3938, 0.02382, 0.3928, 0.00589, 0.4355, 0.005939, 0.4375, 0.02385, 0.3938, 0.02382, 0.4375, 0.02385, 0.4395, 0.04535, 0.3949, 0.04534, 0.3938, 0.02382, 0.3949, 0.04534, 0.3442, 0.04628, 0.347, 0.02432, 0.5658, 0.01793, 0.6127, 0.01843, 0.6135, 0.03957, 0.5647, 0.03945, 0.5658, 0.01793, 0.5647, 0.03945, 0.5201, 0.03946, 0.5221, 0.01796, 0.5658, 0.01793, 0.5221, 0.01796, 0.5241, 4.917e-05, 0.5669, 0.0, 0.5658, 0.01793, 0.5669, 0.0, 0.6118, 0.0008758, 0.6127, 0.01843, 0.5643, 0.05617, 0.6138, 0.05617, 0.6138, 0.0869, 0.5643, 0.0869, 0.5643, 0.05617, 0.5643, 0.0869, 0.5194, 0.0869, 0.5194, 0.05617, 0.5643, 0.05617, 0.5194, 0.05617, 0.5201, 0.03946, 0.5647, 0.03945, 0.5643, 0.05617, 0.5647, 0.03945, 0.6135, 0.03957, 0.6138, 0.05617, 0.1442, 0.8429, 0.1442, 0.9029, 0.1334, 0.9029, 0.1334, 0.8429, 0.1442, 0.8429, 0.1334, 0.8429, 0.1334, 0.7853, 0.1442, 0.7853, 0.1442, 0.8429, 0.1442, 0.7853, 0.1488, 0.7844, 0.1488, 0.8425, 0.1442, 0.8429, 0.1488, 0.8425, 0.1488, 0.9034, 0.1442, 0.9029, 0.576, 0.8456, 0.576, 0.7804, 0.5908, 0.7804, 0.5908, 0.8456, 0.3136, 0.792, 0.3136, 0.8573, 0.2987, 0.8573, 0.2987, 0.792, 0.6193, 0.8771, 0.6172, 0.8763, 0.6156, 0.8742, 0.6151, 0.8714, 0.6151, 0.8512, 0.6156, 0.8484, 0.6172, 0.8463, 0.6193, 0.8455, 0.6341, 0.8455, 0.6362, 0.8463, 0.6378, 0.8484, 0.6383, 0.8512, 0.6383, 0.8714, 0.6378, 0.8742, 0.6362, 0.8763, 0.6341, 0.8771, 0.3357, 0.792, 0.3357, 0.8573, 0.3208, 0.8573, 0.3208, 0.792, 0.4224, 0.8573, 0.4224, 0.792, 0.4373, 0.792, 0.4373, 0.8573, 0.5908, 0.8456, 0.5908, 0.7804, 0.5929, 0.7804, 0.5929, 0.8455, 0.5929, 0.8455, 0.5929, 0.7804, 0.5945, 0.7802, 0.5945, 0.8454, 0.3378, 0.792, 0.3378, 0.8573, 0.3357, 0.8573, 0.3357, 0.792, 0.4224, 0.792, 0.4224, 0.8573, 0.4203, 0.8573, 0.4203, 0.792, 0.3172, 0.8574, 0.3172, 0.7921, 0.3187, 0.792, 0.3187, 0.8573, 0.3187, 0.8573, 0.3187, 0.792, 0.3208, 0.792, 0.3208, 0.8573, 0.3136, 0.8573, 0.3136, 0.792, 0.3157, 0.792, 0.3157, 0.8573, 0.3157, 0.8573, 0.3157, 0.792, 0.3172, 0.7921, 0.3172, 0.8574, 0.4393, 0.792, 0.4393, 0.8573, 0.4373, 0.8573, 0.4373, 0.792, 0.576, 0.7804, 0.576, 0.8456, 0.5739, 0.8455, 0.5739, 0.7804, 0.5739, 0.7804, 0.5739, 0.8455, 0.5723, 0.8454, 0.5723, 0.7802, 0.2966, 0.8573, 0.2966, 0.792, 0.2987, 0.792, 0.2987, 0.8573, 0.2445, 0.8329, 0.2424, 0.8322, 0.2409, 0.8301, 0.2403, 0.8272, 0.2403, 0.8071, 0.2409, 0.8042, 0.2424, 0.8021, 0.2445, 0.8014, 0.2594, 0.8014, 0.2615, 0.8021, 0.263, 0.8042, 0.2636, 0.8071, 0.2636, 0.8272, 0.263, 0.8301, 0.2615, 0.8322, 0.2594, 0.8329, 0.5687, 0.8456, 0.5538, 0.8456, 0.5538, 0.7804, 0.5687, 0.7804, 0.4033, 0.792, 0.4182, 0.792, 0.4182, 0.8573, 0.4033, 0.8573, 0.4245, 0.8573, 0.4393, 0.8573, 0.4414, 0.8581, 0.4429, 0.8602, 0.4435, 0.863, 0.4435, 0.8832, 0.4429, 0.886, 0.4414, 0.8881, 0.4393, 0.8889, 0.4245, 0.8889, 0.4224, 0.8881, 0.4208, 0.886, 0.4203, 0.8832, 0.4203, 0.863, 0.4208, 0.8602, 0.4224, 0.8581, 0.2781, 0.792, 0.293, 0.792, 0.293, 0.8573, 0.2781, 0.8573, 0.6321, 0.8455, 0.6172, 0.8455, 0.6172, 0.7803, 0.6321, 0.7803, 0.5538, 0.8456, 0.5517, 0.8455, 0.5517, 0.7804, 0.5538, 0.7804, 0.5517, 0.8455, 0.5502, 0.8454, 0.5502, 0.7802, 0.5517, 0.7804, 0.276, 0.792, 0.2781, 0.792, 0.2781, 0.8573, 0.276, 0.8573, 0.6321, 0.7803, 0.6342, 0.7802, 0.6342, 0.8455, 0.6321, 0.8455, 0.2966, 0.8574, 0.2951, 0.8573, 0.2951, 0.792, 0.2966, 0.7921, 0.2951, 0.8573, 0.293, 0.8573, 0.293, 0.792, 0.2951, 0.792, 0.4033, 0.8573, 0.4012, 0.8573, 0.4012, 0.792, 0.4033, 0.792, 0.4012, 0.8573, 0.3997, 0.8574, 0.3997, 0.7921, 0.4012, 0.792, 0.6151, 0.7802, 0.6172, 0.7803, 0.6172, 0.8455, 0.6151, 0.8455, 0.5687, 0.7804, 0.5708, 0.7804, 0.5708, 0.8455, 0.5687, 0.8456, 0.5708, 0.7804, 0.5723, 0.7802, 0.5723, 0.8454, 0.5708, 0.8455, 0.4203, 0.8573, 0.4182, 0.8573, 0.4182, 0.792, 0.4203, 0.792, 0.2212, 0.8014, 0.2361, 0.8014, 0.2382, 0.8021, 0.2397, 0.8042, 0.2403, 0.8071, 0.2403, 0.8272, 0.2397, 0.8301, 0.2382, 0.8322, 0.2361, 0.8329, 0.2212, 0.8329, 0.2191, 0.8322, 0.2176, 0.8301, 0.217, 0.8272, 0.217, 0.8071, 0.2176, 0.8042, 0.2191, 0.8021, 0.4563, 0.8573, 0.4414, 0.8573, 0.4414, 0.792, 0.4563, 0.792, 0.3976, 0.8574, 0.3827, 0.8574, 0.3827, 0.7921, 0.3976, 0.7921, 0.5925, 0.8771, 0.5776, 0.8771, 0.5755, 0.8764, 0.574, 0.8743, 0.5734, 0.8715, 0.5734, 0.8513, 0.574, 0.8484, 0.5755, 0.8463, 0.5776, 0.8456, 0.5925, 0.8456, 0.5946, 0.8463, 0.5961, 0.8484, 0.5966, 0.8513, 0.5966, 0.8715, 0.5961, 0.8743, 0.5946, 0.8764, 0.3754, 0.8574, 0.3605, 0.8574, 0.3605, 0.7921, 0.3754, 0.7921, 0.2577, 0.8014, 0.2428, 0.8014, 0.2428, 0.7362, 0.2577, 0.7362, 0.4414, 0.8573, 0.4393, 0.8573, 0.4393, 0.792, 0.4414, 0.792, 0.379, 0.8573, 0.3775, 0.8573, 0.3775, 0.7921, 0.379, 0.792, 0.3775, 0.8573, 0.3754, 0.8574, 0.3754, 0.7921, 0.3775, 0.7921, 0.2577, 0.7362, 0.2598, 0.7362, 0.2598, 0.8013, 0.2577, 0.8014, 0.2598, 0.7362, 0.2613, 0.736, 0.2613, 0.8012, 0.2598, 0.8013, 0.3584, 0.7921, 0.3605, 0.7921, 0.3605, 0.8574, 0.3584, 0.8573, 0.3976, 0.7921, 0.3997, 0.7921, 0.3997, 0.8573, 0.3976, 0.8574, 0.2392, 0.736, 0.2407, 0.7362, 0.2407, 0.8013, 0.2392, 0.8012, 0.2407, 0.7362, 0.2428, 0.7362, 0.2428, 0.8014, 0.2407, 0.8013, 0.4563, 0.792, 0.4584, 0.792, 0.4584, 0.8573, 0.4563, 0.8573, 0.379, 0.792, 0.3806, 0.7921, 0.3806, 0.8573, 0.379, 0.8573, 0.3806, 0.7921, 0.3827, 0.7921, 0.3827, 0.8574, 0.3806, 0.8573, 0.2212, 0.8329, 0.2361, 0.8329, 0.2382, 0.8337, 0.2397, 0.8358, 0.2403, 0.8386, 0.2403, 0.8588, 0.2397, 0.8616, 0.2382, 0.8637, 0.2361, 0.8645, 0.2212, 0.8645, 0.2191, 0.8637, 0.2176, 0.8616, 0.217, 0.8588, 0.217, 0.8386, 0.2176, 0.8358, 0.2191, 0.8337, 0.4605, 0.8573, 0.4605, 0.792, 0.4754, 0.792, 0.4754, 0.8573, 0.3563, 0.792, 0.3563, 0.8573, 0.3415, 0.8573, 0.3415, 0.792, 0.5692, 0.8456, 0.5713, 0.8463, 0.5729, 0.8484, 0.5734, 0.8513, 0.5734, 0.8715, 0.5729, 0.8743, 0.5713, 0.8764, 0.5692, 0.8771, 0.5544, 0.8771, 0.5523, 0.8764, 0.5508, 0.8743, 0.5502, 0.8715, 0.5502, 0.8513, 0.5508, 0.8484, 0.5523, 0.8463, 0.5544, 0.8456, 0.6114, 0.7802, 0.6114, 0.8455, 0.5966, 0.8455, 0.5966, 0.7802, 0.2207, 0.8014, 0.2207, 0.7362, 0.2356, 0.7362, 0.2356, 0.8014, 0.4754, 0.8573, 0.4754, 0.792, 0.4775, 0.792, 0.4775, 0.8573, 0.6151, 0.7803, 0.6151, 0.8456, 0.6135, 0.8455, 0.6135, 0.7803, 0.6135, 0.7803, 0.6135, 0.8455, 0.6114, 0.8455, 0.6114, 0.7802, 0.2207, 0.7362, 0.2207, 0.8014, 0.2186, 0.8013, 0.2186, 0.7362, 0.2186, 0.7362, 0.2186, 0.8013, 0.217, 0.8012, 0.217, 0.736, 0.5945, 0.8455, 0.5945, 0.7803, 0.5966, 0.7802, 0.5966, 0.8455, 0.3563, 0.8573, 0.3563, 0.792, 0.3584, 0.792, 0.3584, 0.8573, 0.2392, 0.736, 0.2392, 0.8012, 0.2377, 0.8013, 0.2377, 0.7362, 0.2377, 0.7362, 0.2377, 0.8013, 0.2356, 0.8014, 0.2356, 0.7362, 0.4605, 0.792, 0.4605, 0.8573, 0.4584, 0.8573, 0.4584, 0.792, 0.3378, 0.8574, 0.3378, 0.7921, 0.3394, 0.792, 0.3394, 0.8573, 0.3394, 0.8573, 0.3394, 0.792, 0.3415, 0.792, 0.3415, 0.8573, 0.2445, 0.8645, 0.2424, 0.8637, 0.2409, 0.8616, 0.2403, 0.8588, 0.2403, 0.8386, 0.2409, 0.8358, 0.2424, 0.8337, 0.2445, 0.8329, 0.2594, 0.8329, 0.2615, 0.8337, 0.263, 0.8358, 0.2636, 0.8386, 0.2636, 0.8588, 0.263, 0.8616, 0.2615, 0.8637, 0.2594, 0.8645])
me_cube.materials.append(mat_sofa_material)
me_cube.use_remesh_preserve_volume = False
me_cube.use_remesh_preserve_attributes = False
me_cube.use_mirror_vertex_groups = False
me_cube.update()

# ---- objects
ob_part_sofa_top = bpy.data.objects.new('Part_Sofa_Top', me_cube_003)
ob_part_legs = bpy.data.objects.new('Part_Legs', me_cube_002)
ob_sofa = bpy.data.objects.new('Sofa', me_cube)

# ---- transforms, parenting, visibility, modifiers, constraints
ob_part_sofa_top.location = (0.0, 0.0, 0.0)
ob_part_sofa_top.lineart.crease_threshold = 0.0
_m = ob_part_sofa_top.modifiers.new('Subsurf', 'SUBSURF')
_m.uv_smooth = 'PRESERVE_CORNERS'
_m.quality = 2
_m.show_only_control_edges = False
ob_part_legs.location = (0.0, 0.0, 0.0)
ob_part_legs.scale = (0.08851, 0.08851, 1.0)
ob_part_legs.lineart.crease_threshold = 0.0
_m = ob_part_legs.modifiers.new('Mirror', 'MIRROR')
_m.use_axis = (True, True, False)
ob_sofa.location = (0.0, 0.0, 0.0)
ob_sofa.lineart.crease_threshold = 0.0

# ---- collection membership
col_collection_1.objects.link(ob_part_sofa_top)
col_collection_1.objects.link(ob_part_legs)
col_collection_2.objects.link(ob_sofa)

# ---- scene / render settings (as saved in the file)
scene.frame_start = 1; scene.frame_end = 250; scene.frame_set(1)
scene.render.engine = 'CYCLES'
scene.render.fps = 30
scene.render.dither_intensity = 0.0
scene.cycles.use_denoising = False
scene.cycles.samples = 128
scene.cycles.sampling_pattern = 'TABULATED_SOBOL'
scene.cycles.light_sampling_threshold = 0.0
scene.cycles.use_adaptive_sampling = False
scene.cycles.use_light_tree = False
scene.cycles.blur_glossy = 0.0
scene.cycles.sample_clamp_indirect = 0.0
scene.view_settings.view_transform = 'Standard'
bpy.context.view_layer.update()

# ---- added for rendering (the .blend has no active camera and no usable light): camera, sun
cam_auto = bpy.data.cameras.new('AutoCamera')
cam_auto.lens = 50.0
cam_auto.sensor_width = 36.0
cam_auto.clip_end = 1000.0
ob_auto_camera = bpy.data.objects.new('AutoCamera', cam_auto)
scene.collection.objects.link(ob_auto_camera)
ob_auto_camera.location = (32.501, -24.2937, 19.1113)
ob_auto_camera.rotation_euler = (1.09748, -7.21219e-08, 0.694738)
scene.camera = ob_auto_camera
light_auto_sun = bpy.data.lights.new('AutoSun', 'SUN')
light_auto_sun.energy = 3.0
light_auto_sun.angle = 0.0523599
ob_auto_sun = bpy.data.objects.new('AutoSun', light_auto_sun)
scene.collection.objects.link(ob_auto_sun)
ob_auto_sun.rotation_euler = (0.872665, 0.174533, 0.523599)
bpy.context.view_layer.update()
